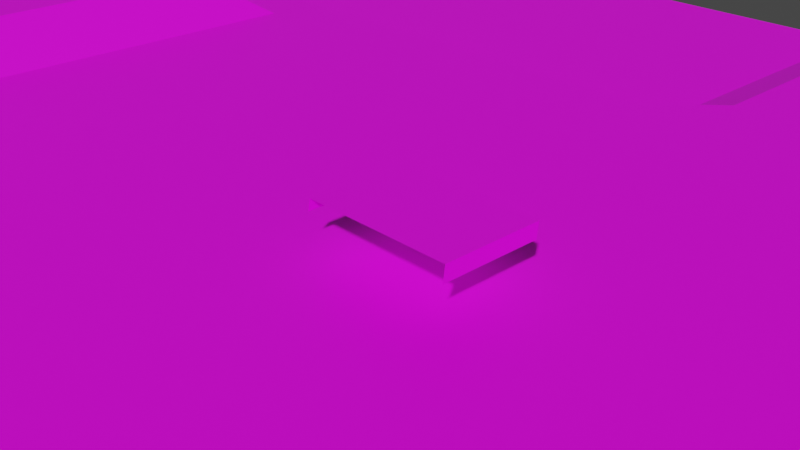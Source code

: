# Source: RacingWorldWithGround.blend  (saved by Blender 2.90.8; exported with 4.5.12 LTS)
import bpy
from mathutils import Matrix  # noqa: F401  (used for matrix-valued properties, if any)

bpy.ops.wm.read_factory_settings(use_empty=True)
scene = bpy.context.scene
scene.name = 'Scene'

# ---- collections
col_collection = bpy.data.collections.new('Collection'); scene.collection.children.link(col_collection)

# ---- images (referenced by path relative to the original .blend; pixels are not part of the script)
import os
ASSET_DIR = os.environ.get("B2B_ASSET_DIR", "")  # directory of the original .blend (textures are referenced by path, not embedded)
HERE = os.path.dirname(os.path.abspath(__file__))  # packed textures are extracted next to this script under _unpacked/

def load_image(name, relpath, width, height, colorspace="sRGB"):
    """Load a texture the original file referenced (path relative to the .blend, or extracted next to this script)."""
    p = next((c for c in (os.path.join(HERE, relpath), os.path.join(ASSET_DIR, relpath)) if relpath and os.path.exists(c)), "")
    if p:
        img = bpy.data.images.load(p, check_existing=True)
        img.name = name
    else:  # same state as the original file: an image datablock whose file is absent (Cycles renders it pink)
        img = bpy.data.images.new(name, width, height)
        img.source = "FILE"
        img.filepath = "//" + (relpath or name)
    img.colorspace_settings.name = colorspace
    return img
img_imphanziapalettef_png_001 = load_image('ImphanziaPalettef.png.001', 'ImphanziaPalettef.png', 1024, 1024, 'sRGB')

# ---- materials (node trees are filled in below, after node groups)
mat_material_002 = bpy.data.materials.new('Material.002')
mat_material_002.use_transparent_shadow = False
mat_material_003 = bpy.data.materials.new('Material.003')
mat_material_003.use_transparent_shadow = False
mat_material_004 = bpy.data.materials.new('Material.004')
mat_material_004.use_transparent_shadow = False

# ---- material node trees
mat_material_002.use_nodes = True; mat_material_002.node_tree.nodes.clear()
_N = mat_material_002.node_tree.nodes; _L = mat_material_002.node_tree.links
n0 = _N.new('ShaderNodeBsdfPrincipled'); n0.name = 'Principled BSDF'; n0.location = (10, 300)
n0.distribution = 'GGX'
n0.subsurface_method = 'BURLEY'
n0.inputs[3].default_value = 1.45
n0.inputs[27].default_value = (0.0, 0.0, 0.0, 1.0)
n0.inputs[28].default_value = 1.0
n1 = _N.new('ShaderNodeOutputMaterial'); n1.name = 'Material Output'; n1.location = (300, 300)
n2 = _N.new('ShaderNodeTexImage'); n2.name = 'Image Texture'; n2.location = (-313, 166)
n2.image = img_imphanziapalettef_png_001
_L.new(n0.outputs[0], n1.inputs[0])
_L.new(n2.outputs[0], n0.inputs[0])
n1.is_active_output = True
mat_material_003.use_nodes = True; mat_material_003.node_tree.nodes.clear()
_N = mat_material_003.node_tree.nodes; _L = mat_material_003.node_tree.links
n0 = _N.new('ShaderNodeBsdfPrincipled'); n0.name = 'Principled BSDF'; n0.location = (10, 300)
n0.distribution = 'GGX'
n0.subsurface_method = 'BURLEY'
n0.inputs[3].default_value = 1.45
n0.inputs[27].default_value = (0.0, 0.0, 0.0, 1.0)
n0.inputs[28].default_value = 1.0
n1 = _N.new('ShaderNodeOutputMaterial'); n1.name = 'Material Output'; n1.location = (300, 300)
n2 = _N.new('ShaderNodeTexImage'); n2.name = 'Image Texture'; n2.location = (-278, 108)
n2.image = img_imphanziapalettef_png_001
_L.new(n0.outputs[0], n1.inputs[0])
_L.new(n2.outputs[0], n0.inputs[0])
n1.is_active_output = True
mat_material_004.use_nodes = True; mat_material_004.node_tree.nodes.clear()
_N = mat_material_004.node_tree.nodes; _L = mat_material_004.node_tree.links
n0 = _N.new('ShaderNodeBsdfPrincipled'); n0.name = 'Principled BSDF'; n0.location = (10, 300)
n0.distribution = 'GGX'
n0.subsurface_method = 'BURLEY'
n0.inputs[3].default_value = 1.45
n0.inputs[27].default_value = (0.0, 0.0, 0.0, 1.0)
n0.inputs[28].default_value = 1.0
n1 = _N.new('ShaderNodeOutputMaterial'); n1.name = 'Material Output'; n1.location = (300, 300)
n2 = _N.new('ShaderNodeTexImage'); n2.name = 'Image Texture'; n2.location = (-308, 62)
n2.image = img_imphanziapalettef_png_001
_L.new(n0.outputs[0], n1.inputs[0])
_L.new(n2.outputs[0], n0.inputs[0])
n1.is_active_output = True

# ---- world
world_world = bpy.data.worlds.new('World'); scene.world = world_world
world_world.use_nodes = True; world_world.node_tree.nodes.clear()
_N = world_world.node_tree.nodes; _L = world_world.node_tree.links
n0 = _N.new('ShaderNodeOutputWorld'); n0.name = 'World Output'; n0.location = (300, 300)
n1 = _N.new('ShaderNodeBackground'); n1.name = 'Background'; n1.location = (10, 300)
n1.inputs[0].default_value = (0.05088, 0.05088, 0.05088, 1.0)
_L.new(n1.outputs[0], n0.inputs[0])
n0.is_active_output = True
world_world.color = (0.05088, 0.05088, 0.05088)
world_world.use_sun_shadow = False
world_world.sun_shadow_jitter_overblur = 0.0

# ---- cameras
cam_camera = bpy.data.cameras.new('Camera')
cam_camera.clip_end = 100.0
cam_camera.ortho_scale = 7.314

# ---- meshes
me_plane_002 = bpy.data.meshes.new('Plane.002')
me_plane_002.from_pydata([], [], [])
_uv = me_plane_002.uv_layers.new(name='UVMap')
_uv.uv.foreach_set('vector', [])
me_plane_002.materials.append(mat_material_002)
me_plane_002.use_remesh_fix_poles = True
me_plane_002.use_remesh_preserve_attributes = False
me_plane_002.use_mirror_vertex_groups = False
me_plane_002.update()
me_plane_003 = bpy.data.meshes.new('Plane.003')
me_plane_003.from_pydata([(-1.0, 1.0, 0.0), (1.0, 1.0, 0.0), (-1.037, 1.003, -0.1673), (1.022, 0.9484, -0.1889), (-0.9203, 1.0, 0.0), (0.9083, 1.0, 0.0), (-1.0, -0.3507, 0.0), (1.0, -0.3507, 0.0), (-1.037, -0.3475, -0.1673), (1.022, -0.4024, -0.1889), (-0.9203, -0.3507, 0.0), (0.9083, -0.3507, 0.0), (1.0, -0.01101, 0.0), (1.0, 0.3267, 0.0), (1.0, 0.6644, 0.0), (1.022, -0.06264, -0.1889), (1.022, 0.275, -0.1889), (1.022, 0.6127, -0.1889), (-0.9203, -0.01101, 0.0), (-0.9203, 0.3267, 0.0), (-0.9203, 0.6644, 0.0), (0.9083, -0.01101, 0.0), (0.9083, 0.3267, 0.0), (0.9083, 0.6644, 0.0), (-1.0, 0.6644, 0.0), (-1.0, 0.3267, 0.0), (-1.0, -0.01101, 0.0), (-1.037, 0.6676, -0.1673), (-1.037, 0.3299, -0.1673), (-1.037, -0.007788, -0.1673), (0.5412, 1.0, 0.0), (0.1755, 1.0, 0.0), (-0.1902, 1.0, 0.0), (-0.5559, 1.0, 0.0), (0.5412, -0.3507, 0.0), (0.1755, -0.3507, 0.0), (-0.1902, -0.3507, 0.0), (-0.5559, -0.3507, 0.0), (0.5412, -0.01101, 0.0), (0.1755, -0.01101, 0.0), (-0.1902, -0.01101, 0.0), (-0.5559, -0.01101, 0.0), (0.5412, 0.3267, 0.0), (0.1755, 0.3267, 0.0), (-0.1902, 0.3267, 0.0), (-0.5559, 0.3267, 0.0), (0.5412, 0.6644, 0.0), (0.1755, 0.6644, 0.0), (-0.1902, 0.6644, 0.0), (-0.5559, 0.6644, 0.0)], [], [(23, 14, 1, 5), (24, 0, 2, 27), (24, 20, 4, 0), (46, 23, 5, 30), (12, 7, 9, 15), (1, 14, 17, 3), (14, 13, 16, 17), (13, 12, 15, 16), (34, 11, 21, 38), (38, 21, 22, 42), (42, 22, 23, 46), (6, 10, 18, 26), (26, 18, 19, 25), (25, 19, 20, 24), (6, 26, 29, 8), (26, 25, 28, 29), (25, 24, 27, 28), (11, 7, 12, 21), (21, 12, 13, 22), (22, 13, 14, 23), (19, 45, 49, 20), (45, 44, 48, 49), (44, 43, 47, 48), (43, 42, 46, 47), (18, 41, 45, 19), (41, 40, 44, 45), (40, 39, 43, 44), (39, 38, 42, 43), (10, 37, 41, 18), (37, 36, 40, 41), (36, 35, 39, 40), (35, 34, 38, 39), (20, 49, 33, 4), (49, 48, 32, 33), (48, 47, 31, 32), (47, 46, 30, 31)])
_uv = me_plane_003.uv_layers.new(name='UVMap')
_uv.uv.foreach_set('vector', [0.04677, 0.9294, 0.0926, 0.9294, 0.09469, 0.9318, 0.04885, 0.9318, 0.5374, 0.947, 0.5333, 0.9504, 0.5333, 0.9504, 0.5374, 0.947, 0.03408, 0.9326, 0.07396, 0.948, 0.07708, 0.9504, 0.0372, 0.9318, 0.08153, 0.9348, 0.09329, 0.9335, 0.09225, 0.938, 0.08049, 0.9392, 0.69, 0.9339, 0.69, 0.9305, 0.69, 0.9305, 0.69, 0.9339, 0.69, 0.9442, 0.69, 0.9408, 0.69, 0.9408, 0.69, 0.9442, 0.69, 0.9408, 0.69, 0.9374, 0.69, 0.9374, 0.69, 0.9408, 0.69, 0.9374, 0.69, 0.9339, 0.69, 0.9339, 0.69, 0.9374, 0.6924, 0.909, 0.7041, 0.9077, 0.7031, 0.9122, 0.6913, 0.9135, 0.08363, 0.9259, 0.09539, 0.9246, 0.09434, 0.9291, 0.08258, 0.9303, 0.6903, 0.9179, 0.702, 0.9167, 0.701, 0.9211, 0.6892, 0.9224, 0.02464, 0.9348, 0.06452, 0.9409, 0.06767, 0.9433, 0.0278, 0.9341, 0.0278, 0.9341, 0.06767, 0.9433, 0.07082, 0.9457, 0.03094, 0.9333, 0.03094, 0.9333, 0.07082, 0.9457, 0.07396, 0.948, 0.03408, 0.9326, 0.55, 0.9367, 0.5458, 0.9401, 0.5458, 0.9401, 0.55, 0.9367, 0.5458, 0.9401, 0.5416, 0.9436, 0.5416, 0.9436, 0.5458, 0.9401, 0.5416, 0.9436, 0.5374, 0.947, 0.5374, 0.947, 0.5416, 0.9436, 0.04047, 0.9223, 0.08631, 0.9223, 0.08842, 0.9247, 0.04258, 0.9247, 0.04258, 0.9247, 0.08842, 0.9247, 0.09051, 0.9271, 0.04467, 0.9271, 0.04467, 0.9271, 0.09051, 0.9271, 0.0926, 0.9294, 0.04677, 0.9294, 0.6434, 0.9229, 0.6551, 0.9216, 0.6541, 0.9261, 0.6424, 0.9273, 0.04743, 0.934, 0.05915, 0.9328, 0.0581, 0.9373, 0.04638, 0.9385, 0.6668, 0.9204, 0.6785, 0.9192, 0.6775, 0.9236, 0.6658, 0.9249, 0.07086, 0.9316, 0.08258, 0.9303, 0.08153, 0.9348, 0.06982, 0.936, 0.03681, 0.9308, 0.04848, 0.9296, 0.04743, 0.934, 0.03576, 0.9353, 0.6562, 0.9172, 0.6679, 0.9159, 0.6668, 0.9204, 0.6551, 0.9216, 0.06019, 0.9283, 0.07191, 0.9271, 0.07086, 0.9316, 0.05915, 0.9328, 0.6796, 0.9147, 0.6913, 0.9135, 0.6903, 0.9179, 0.6785, 0.9192, 0.6455, 0.9139, 0.6572, 0.9127, 0.6562, 0.9172, 0.6445, 0.9184, 0.04953, 0.9251, 0.06125, 0.9238, 0.06019, 0.9283, 0.04848, 0.9296, 0.6689, 0.9114, 0.6806, 0.9102, 0.6796, 0.9147, 0.6679, 0.9159, 0.07296, 0.9226, 0.08468, 0.9214, 0.08363, 0.9259, 0.07191, 0.9271, 0.03471, 0.9397, 0.04638, 0.9385, 0.04534, 0.943, 0.03367, 0.9442, 0.6541, 0.9261, 0.6658, 0.9249, 0.6647, 0.9293, 0.653, 0.9306, 0.0581, 0.9373, 0.06982, 0.936, 0.06878, 0.9405, 0.05706, 0.9417, 0.6775, 0.9236, 0.6892, 0.9224, 0.6882, 0.9268, 0.6765, 0.9281])
me_plane_003.materials.append(mat_material_003)
me_plane_003.use_remesh_fix_poles = True
me_plane_003.use_remesh_preserve_attributes = False
me_plane_003.use_mirror_vertex_groups = False
me_plane_003.update()
me_grid = bpy.data.meshes.new('Grid')
me_grid.from_pydata([(-1.0, -1.0, 0.1284), (-0.7778, -1.0, 0.1284), (-0.5556, -1.0, 0.1284), (-0.3333, -1.0, 0.1284), (-0.1111, -1.0, 0.1284), (0.1111, -1.0, 0.1284), (0.3333, -1.0, 0.1284), (0.5556, -1.0, 0.1284), (0.7778, -1.0, 0.1284), (1.0, -1.0, 0.1284), (-1.0, -0.7778, 0.1284), (-0.7778, -0.7778, 0.1284), (-0.5556, -0.7778, 0.1284), (-0.3333, -0.7778, 0.1284), (-0.1111, -0.7778, 0.1284), (0.1111, -0.7778, 0.1284), (0.3333, -0.7778, 0.1284), (0.5556, -0.7778, 0.1284), (0.7778, -0.7778, 0.1284), (1.0, -0.7778, 0.1284), (-1.0, -0.5556, 0.1284), (-0.7778, -0.5556, 0.1284), (-0.5556, -0.5556, 0.1284), (-0.3333, -0.5556, 0.1284), (-0.1111, -0.5556, 0.04942), (0.1111, -0.5556, 0.04942), (0.3333, -0.5556, 0.1284), (0.5556, -0.5556, 0.1284), (0.7778, -0.5556, 0.1284), (1.0, -0.5556, 0.1284), (-1.0, -0.3333, 0.09355), (-0.7778, -0.3333, 0.09355), (-0.5556, -0.3333, 0.0), (-0.3333, -0.3333, 0.0), (-0.1111, -0.3333, 0.0), (0.1111, -0.3333, 0.0), (0.3333, -0.3333, 0.0), (0.5556, -0.3333, 0.0), (0.7778, -0.3333, 0.0), (1.0, -0.3333, 0.0), (-1.0, -0.1111, 0.05176), (-0.7778, -0.1111, 0.05176), (-0.5556, -0.1111, 0.0), (-0.3333, -0.1111, 0.0), (-0.1111, -0.1111, 0.0), (0.1111, -0.1111, 0.0), (0.3333, -0.1111, 0.0), (0.5556, -0.1111, 0.0), (0.7778, -0.1111, -0.05069), (1.0, -0.1111, 0.0), (-1.0, 0.1111, 0.05176), (-0.7778, 0.1111, 0.05176), (-0.5556, 0.1111, 0.0), (-0.3333, 0.1111, 0.0), (-0.1111, 0.1111, 0.0), (0.1111, 0.1111, 0.0), (0.3333, 0.1111, 0.0), (0.5556, 0.1111, 0.0), (0.7778, 0.1111, -0.05069), (1.0, 0.1111, 0.0), (-1.0, 0.3333, 0.05176), (-0.7778, 0.3333, 0.05176), (-0.5556, 0.3333, 0.0), (-0.3333, 0.3333, 0.0), (-0.1111, 0.3333, 0.0), (0.1111, 0.3333, 0.0), (0.3333, 0.3333, 0.0), (0.5556, 0.3333, 0.0), (0.7778, 0.3333, -0.05069), (1.0, 0.3333, 0.0), (-1.0, 0.5556, -0.03507), (-0.7778, 0.5556, -0.03507), (-0.5556, 0.5556, -0.03507), (-0.3333, 0.5556, -0.03507), (-0.1111, 0.5556, -0.03507), (0.1111, 0.5556, 0.0), (0.3333, 0.5556, 0.0), (0.5556, 0.5556, 0.0), (0.7778, 0.5556, -0.05069), (1.0, 0.5556, 0.0), (-1.0, 0.7778, -0.03507), (-0.7778, 0.7778, -0.03507), (-0.5556, 0.7778, -0.03507), (-0.3333, 0.7778, -0.03507), (-0.1111, 0.7778, -0.03507), (0.1111, 0.7778, 0.0), (0.3333, 0.7778, 0.0), (0.5556, 0.7778, 0.0), (0.7778, 0.7778, -0.05069), (1.0, 0.7778, 0.0), (-1.0, 1.0, -0.03507), (-0.7778, 1.0, -0.03507), (-0.5556, 1.0, -0.03507), (-0.3333, 1.0, -0.03507), (-0.1111, 1.0, -0.03507), (0.1111, 1.0, 0.0), (0.3333, 1.0, 0.0), (0.5556, 1.0, 0.0), (0.7778, 1.0, 0.0), (1.0, 1.0, 0.0), (-0.03259, -1.0, 0.1284), (0.04148, -1.0, 0.1284), (0.04148, -0.7778, 0.1284), (-0.03259, -0.7778, 0.1284), (0.04148, -0.5556, 0.04942), (-0.03259, -0.5556, 0.04942), (0.04148, -0.3333, 0.0), (-0.03259, -0.3333, 0.0), (0.04148, -0.1111, 0.0), (-0.03259, -0.1111, 0.0), (0.04148, 0.1111, 0.0), (-0.03259, 0.1111, 0.0), (0.04148, 0.3333, 0.0), (-0.03259, 0.3333, 0.0), (0.04148, 0.5556, 0.0), (-0.03259, 0.5556, 0.0), (0.04148, 0.7778, 0.0), (-0.03259, 0.7778, 0.0), (0.04148, 1.0, 0.0), (-0.03259, 1.0, 0.0), (-1.0, 0.03704, 0.05176), (-1.0, -0.03704, 0.05176), (-0.7778, -0.03704, 0.05176), (-0.7778, 0.03704, 0.05176), (-0.5556, -0.03704, 0.0), (-0.5556, 0.03704, 0.0), (-0.3333, -0.03704, 0.0), (-0.3333, 0.03704, 0.0), (-0.1111, -0.03704, 0.0), (-0.1111, 0.03704, 0.0), (0.1111, -0.03704, 0.0), (0.1111, 0.03704, 0.0), (0.3333, -0.03704, 0.0), (0.3333, 0.03704, 0.0), (0.5556, -0.03704, 0.0), (0.5556, 0.03704, 0.0), (0.7778, -0.03704, -0.05069), (0.7778, 0.03704, -0.05069), (1.0, -0.03704, 0.0), (1.0, 0.03704, 0.0), (-0.03259, -0.03704, 0.0), (-0.03259, 0.03704, 0.0), (0.04148, -0.03704, 0.0), (0.04148, 0.03704, 0.0), (-0.2456, -1.0, 0.1284), (-0.1715, -1.0, 0.1284), (-0.1715, -0.7778, 0.1284), (-0.2456, -0.7778, 0.1284), (-0.1715, -0.5556, 0.04942), (-0.2456, -0.5556, 0.1284), (-0.1715, -0.3333, 0.0), (-0.2456, -0.3333, 0.0), (-0.1715, -0.1111, 0.0), (-0.2456, -0.1111, 0.0), (-0.1715, 0.1111, 0.0), (-0.2456, 0.1111, 0.0), (-0.1715, 0.3333, 0.0), (-0.2456, 0.3333, 0.0), (-0.1715, 0.5556, -0.03507), (-0.2456, 0.5556, -0.03507), (-0.1715, 0.7778, -0.03507), (-0.2456, 0.7778, -0.03507), (-0.1715, 1.0, -0.03507), (-0.2456, 1.0, -0.03507), (-0.1715, -0.03704, 0.0), (-0.2456, -0.03704, 0.0), (-0.1715, 0.03704, 0.0), (-0.2456, 0.03704, 0.0), (-0.4762, -1.0, 0.1284), (-0.4021, -1.0, 0.1284), (-0.4021, -0.7778, 0.1284), (-0.4762, -0.7778, 0.1284), (-0.4021, -0.5556, 0.1284), (-0.4762, -0.5556, 0.1284), (-0.4021, -0.3333, 0.0), (-0.4762, -0.3333, 0.0), (-0.4021, -0.1111, 0.0), (-0.4762, -0.1111, 0.0), (-0.4021, 0.1111, 0.0), (-0.4762, 0.1111, 0.0), (-0.4021, 0.3333, 0.0), (-0.4762, 0.3333, 0.0), (-0.4021, 0.5556, -0.03507), (-0.4762, 0.5556, -0.03507), (-0.4021, 0.7778, -0.03507), (-0.4762, 0.7778, -0.03507), (-0.4021, 1.0, -0.03507), (-0.4762, 1.0, -0.03507), (-0.4021, -0.03704, 0.0), (-0.4762, -0.03704, 0.0), (-0.4021, 0.03704, 0.0), (-0.4762, 0.03704, 0.0), (-0.6971, -1.0, 0.1284), (-0.623, -1.0, 0.1284), (-0.623, -0.7778, 0.1284), (-0.6971, -0.7778, 0.1284), (-0.623, -0.5556, 0.1284), (-0.6971, -0.5556, 0.1284), (-0.623, -0.3333, 0.0), (-0.6971, -0.3333, 0.09355), (-0.623, -0.1111, 0.0), (-0.6971, -0.1111, 0.0), (-0.623, 0.1111, 0.0), (-0.6971, 0.1111, 0.0), (-0.623, 0.3333, 0.0), (-0.6971, 0.3333, 0.0), (-0.623, 0.5556, -0.03507), (-0.6971, 0.5556, -0.03507), (-0.623, 0.7778, -0.03507), (-0.6971, 0.7778, -0.03507), (-0.623, 1.0, -0.03507), (-0.6971, 1.0, -0.03507), (-0.623, -0.03704, 0.0), (-0.6971, -0.03704, 0.0), (-0.623, 0.03704, 0.0), (-0.6971, 0.03704, 0.0), (-0.9259, -1.0, 0.1284), (-0.8519, -1.0, 0.1284), (-0.8519, -0.7778, 0.1284), (-0.9259, -0.7778, 0.1284), (-0.8519, -0.5556, 0.1284), (-0.9259, -0.5556, 0.1284), (-0.8519, -0.3333, 0.09355), (-0.9259, -0.3333, 0.09355), (-0.8519, -0.1111, 0.05176), (-0.9259, -0.1111, 0.05176), (-0.8519, 0.1111, 0.05176), (-0.9259, 0.1111, 0.05176), (-0.8519, 0.3333, 0.05176), (-0.9259, 0.3333, 0.05176), (-0.8519, 0.5556, -0.03507), (-0.9259, 0.5556, -0.03507), (-0.8519, 0.7778, -0.03507), (-0.9259, 0.7778, -0.03507), (-0.8519, 1.0, -0.03507), (-0.9259, 1.0, -0.03507), (-0.8519, -0.03704, 0.05176), (-0.9259, -0.03704, 0.05176), (-0.8519, 0.03704, 0.05176), (-0.9259, 0.03704, 0.05176), (0.1852, -1.0, 0.1284), (0.2593, -1.0, 0.1284), (0.2593, -0.7778, 0.1284), (0.1852, -0.7778, 0.1284), (0.2593, -0.5556, 0.1284), (0.1852, -0.5556, 0.04942), (0.2593, -0.3333, 0.0), (0.1852, -0.3333, 0.0), (0.2593, -0.1111, 0.0), (0.1852, -0.1111, 0.0), (0.2593, 0.1111, 0.0), (0.1852, 0.1111, 0.0), (0.2593, 0.3333, 0.0), (0.1852, 0.3333, 0.0), (0.2593, 0.5556, 0.0), (0.1852, 0.5556, 0.0), (0.2593, 0.7778, 0.0), (0.1852, 0.7778, 0.0), (0.2593, 1.0, 0.0), (0.1852, 1.0, 0.0), (0.2593, -0.03704, 0.0), (0.1852, -0.03704, 0.0), (0.2593, 0.03704, 0.0), (0.1852, 0.03704, 0.0), (0.4074, -1.0, 0.1284), (0.4815, -1.0, 0.1284), (0.4815, -0.7778, 0.1284), (0.4074, -0.7778, 0.1284), (0.4815, -0.5556, 0.1284), (0.4074, -0.5556, 0.1284), (0.4815, -0.3333, 0.0), (0.4074, -0.3333, 0.0), (0.4815, -0.1111, 0.0), (0.4074, -0.1111, 0.0), (0.4815, 0.1111, 0.0), (0.4074, 0.1111, 0.0), (0.4815, 0.3333, 0.0), (0.4074, 0.3333, 0.0), (0.4815, 0.5556, 0.0), (0.4074, 0.5556, 0.0), (0.4815, 0.7778, 0.0), (0.4074, 0.7778, 0.0), (0.4815, 1.0, 0.0), (0.4074, 1.0, 0.0), (0.4815, -0.03704, 0.0), (0.4074, -0.03704, 0.0), (0.4815, 0.03704, 0.0), (0.4074, 0.03704, 0.0), (0.6296, -1.0, 0.1284), (0.7037, -1.0, 0.1284), (0.7037, -0.7778, 0.1284), (0.6296, -0.7778, 0.1284), (0.7037, -0.5556, 0.1284), (0.6296, -0.5556, 0.1284), (0.7037, -0.3333, 0.0), (0.6296, -0.3333, 0.0), (0.7037, -0.1111, 0.0), (0.6296, -0.1111, 0.0), (0.7037, 0.1111, 0.0), (0.6296, 0.1111, 0.0), (0.7037, 0.3333, 0.0), (0.6296, 0.3333, 0.0), (0.7037, 0.5556, 0.0), (0.6296, 0.5556, 0.0), (0.7037, 0.7778, 0.0), (0.6296, 0.7778, 0.0), (0.7037, 1.0, 0.0), (0.6296, 1.0, 0.0), (0.7037, -0.03704, 0.0), (0.6296, -0.03704, 0.0), (0.7037, 0.03704, 0.0), (0.6296, 0.03704, 0.0), (0.8519, -1.0, 0.1284), (0.9259, -1.0, 0.1284), (0.9259, -0.7778, 0.1284), (0.8519, -0.7778, 0.1284), (0.9259, -0.5556, 0.1284), (0.8519, -0.5556, 0.1284), (0.9259, -0.3333, 0.0), (0.8519, -0.3333, 0.0), (0.9259, -0.1111, 0.0), (0.8519, -0.1111, -0.05069), (0.9259, 0.1111, 0.0), (0.8519, 0.1111, -0.05069), (0.9259, 0.3333, 0.0), (0.8519, 0.3333, -0.05069), (0.9259, 0.5556, 0.0), (0.8519, 0.5556, -0.05069), (0.9259, 0.7778, 0.0), (0.8519, 0.7778, -0.05069), (0.9259, 1.0, 0.0), (0.8519, 1.0, 0.0), (0.9259, -0.03704, 0.0), (0.8519, -0.03704, -0.05069), (0.9259, 0.03704, 0.0), (0.8519, 0.03704, -0.05069), (-1.0, 0.2593, 0.05176), (-1.0, 0.1852, 0.05176), (-0.7778, 0.1852, 0.05176), (-0.7778, 0.2593, 0.05176), (-0.5556, 0.1852, 0.0), (-0.5556, 0.2593, 0.0), (-0.3333, 0.1852, 0.0), (-0.3333, 0.2593, 0.0), (-0.1111, 0.1852, 0.0), (-0.1111, 0.2593, 0.0), (0.1111, 0.1852, 0.0), (0.1111, 0.2593, 0.0), (0.3333, 0.1852, 0.0), (0.3333, 0.2593, 0.0), (0.5556, 0.1852, 0.0), (0.5556, 0.2593, 0.0), (0.7778, 0.1852, -0.05069), (0.7778, 0.2593, -0.05069), (1.0, 0.1852, 0.0), (1.0, 0.2593, 0.0), (-0.03259, 0.1852, 0.0), (-0.03259, 0.2593, 0.0), (0.04148, 0.1852, 0.0), (0.04148, 0.2593, 0.0), (-0.2456, 0.1852, 0.0), (-0.2456, 0.2593, 0.0), (-0.1715, 0.1852, 0.0), (-0.1715, 0.2593, 0.0), (-0.4762, 0.1852, 0.0), (-0.4762, 0.2593, 0.0), (-0.4021, 0.1852, 0.0), (-0.4021, 0.2593, 0.0), (-0.6971, 0.1852, 0.0), (-0.6971, 0.2593, 0.0), (-0.623, 0.1852, 0.0), (-0.623, 0.2593, 0.0), (-0.9259, 0.1852, 0.05176), (-0.9259, 0.2593, 0.05176), (-0.8519, 0.1852, 0.05176), (-0.8519, 0.2593, 0.05176), (0.1852, 0.1852, 0.0), (0.1852, 0.2593, 0.0), (0.2593, 0.1852, 0.0), (0.2593, 0.2593, 0.0), (0.4074, 0.1852, 0.0), (0.4074, 0.2593, 0.0), (0.4815, 0.1852, 0.0), (0.4815, 0.2593, 0.0), (0.6296, 0.1852, 0.0), (0.6296, 0.2593, 0.0), (0.7037, 0.1852, 0.0), (0.7037, 0.2593, 0.0), (0.8519, 0.1852, -0.05069), (0.8519, 0.2593, -0.05069), (0.9259, 0.1852, 0.0), (0.9259, 0.2593, 0.0), (-1.0, 0.4815, 0.0), (-1.0, 0.4074, 0.0), (-0.7778, 0.4074, 0.0), (-0.7778, 0.4815, 0.0), (-0.5556, 0.4074, 0.0), (-0.5556, 0.4815, 0.0), (-0.3333, 0.4074, 0.0), (-0.3333, 0.4815, 0.0), (-0.1111, 0.4074, 0.0), (-0.1111, 0.4815, 0.0), (0.1111, 0.4074, 0.0), (0.1111, 0.4815, 0.0), (0.3333, 0.4074, 0.0), (0.3333, 0.4815, 0.0), (0.5556, 0.4074, 0.0), (0.5556, 0.4815, 0.0), (0.7778, 0.4074, -0.05069), (0.7778, 0.4815, -0.05069), (1.0, 0.4074, 0.0), (1.0, 0.4815, 0.0), (-0.03259, 0.4074, 0.0), (-0.03259, 0.4815, 0.0), (0.04148, 0.4074, 0.0), (0.04148, 0.4815, 0.0), (-0.2456, 0.4074, 0.0), (-0.2456, 0.4815, 0.0), (-0.1715, 0.4074, 0.0), (-0.1715, 0.4815, 0.0), (-0.4762, 0.4074, 0.0), (-0.4762, 0.4815, 0.0), (-0.4021, 0.4074, 0.0), (-0.4021, 0.4815, 0.0), (-0.6971, 0.4074, 0.0), (-0.6971, 0.4815, 0.0), (-0.623, 0.4074, 0.0), (-0.623, 0.4815, 0.0), (-0.9259, 0.4074, 0.0), (-0.9259, 0.4815, 0.0), (-0.8519, 0.4074, 0.0), (-0.8519, 0.4815, 0.0), (0.1852, 0.4074, 0.0), (0.1852, 0.4815, 0.0), (0.2593, 0.4074, 0.0), (0.2593, 0.4815, 0.0), (0.4074, 0.4074, 0.0), (0.4074, 0.4815, 0.0), (0.4815, 0.4074, 0.0), (0.4815, 0.4815, 0.0), (0.6296, 0.4074, 0.0), (0.6296, 0.4815, 0.0), (0.7037, 0.4074, 0.0), (0.7037, 0.4815, 0.0), (0.8519, 0.4074, -0.05069), (0.8519, 0.4815, -0.05069), (0.9259, 0.4074, 0.0), (0.9259, 0.4815, 0.0), (-1.0, 0.7037, -0.03507), (-1.0, 0.6296, -0.03507), (-0.7778, 0.6296, -0.03507), (-0.7778, 0.7037, -0.03507), (-0.5556, 0.6296, -0.03507), (-0.5556, 0.7037, -0.03507), (-0.3333, 0.6296, -0.03507), (-0.3333, 0.7037, -0.03507), (-0.1111, 0.6296, -0.03507), (-0.1111, 0.7037, -0.03507), (0.1111, 0.6296, 0.0), (0.1111, 0.7037, 0.0), (0.3333, 0.6296, 0.0), (0.3333, 0.7037, 0.0), (0.5556, 0.6296, 0.0), (0.5556, 0.7037, 0.0), (0.7778, 0.6296, -0.05069), (0.7778, 0.7037, -0.05069), (1.0, 0.6296, 0.0), (1.0, 0.7037, 0.0), (-0.03259, 0.6296, 0.0), (-0.03259, 0.7037, 0.0), (0.04148, 0.6296, 0.0), (0.04148, 0.7037, 0.0), (-0.2456, 0.6296, -0.03507), (-0.2456, 0.7037, -0.03507), (-0.1715, 0.6296, -0.03507), (-0.1715, 0.7037, -0.03507), (-0.4762, 0.6296, -0.03507), (-0.4762, 0.7037, -0.03507), (-0.4021, 0.6296, -0.03507), (-0.4021, 0.7037, -0.03507), (-0.6971, 0.6296, -0.03507), (-0.6971, 0.7037, -0.03507), (-0.623, 0.6296, -0.03507), (-0.623, 0.7037, -0.03507), (-0.9259, 0.6296, -0.03507), (-0.9259, 0.7037, -0.03507), (-0.8519, 0.6296, -0.03507), (-0.8519, 0.7037, -0.03507), (0.1852, 0.6296, 0.0), (0.1852, 0.7037, 0.0), (0.2593, 0.6296, 0.0), (0.2593, 0.7037, 0.0), (0.4074, 0.6296, 0.0), (0.4074, 0.7037, 0.0), (0.4815, 0.6296, 0.0), (0.4815, 0.7037, 0.0), (0.6296, 0.6296, 0.0), (0.6296, 0.7037, 0.0), (0.7037, 0.6296, 0.0), (0.7037, 0.7037, 0.0), (0.8519, 0.6296, -0.05069), (0.8519, 0.7037, -0.05069), (0.9259, 0.6296, 0.0), (0.9259, 0.7037, 0.0), (-1.0, 0.9259, -0.03507), (-1.0, 0.8519, -0.03507), (-0.7778, 0.8519, -0.03507), (-0.7778, 0.9259, -0.03507), (-0.5556, 0.8519, -0.03507), (-0.5556, 0.9259, -0.03507), (-0.3333, 0.8519, -0.03507), (-0.3333, 0.9259, -0.03507), (-0.1111, 0.8519, -0.03507), (-0.1111, 0.9259, -0.03507), (0.1111, 0.8519, 0.0), (0.1111, 0.9259, 0.0), (0.3333, 0.8519, 0.0), (0.3333, 0.9259, 0.0), (0.5556, 0.8519, 0.0), (0.5556, 0.9259, 0.0), (0.7778, 0.8519, -0.05069), (0.7778, 0.9259, 0.0), (1.0, 0.8519, 0.0), (1.0, 0.9259, 0.0), (-0.03259, 0.8519, 0.0), (-0.03259, 0.9259, 0.0), (0.04148, 0.8519, 0.0), (0.04148, 0.9259, 0.0), (-0.2456, 0.8519, -0.03507), (-0.2456, 0.9259, -0.03507), (-0.1715, 0.8519, -0.03507), (-0.1715, 0.9259, -0.03507), (-0.4762, 0.8519, -0.03507), (-0.4762, 0.9259, -0.03507), (-0.4021, 0.8519, -0.03507), (-0.4021, 0.9259, -0.03507), (-0.6971, 0.8519, -0.03507), (-0.6971, 0.9259, -0.03507), (-0.623, 0.8519, -0.03507), (-0.623, 0.9259, -0.03507), (-0.9259, 0.8519, -0.03507), (-0.9259, 0.9259, -0.03507), (-0.8519, 0.8519, -0.03507), (-0.8519, 0.9259, -0.03507), (0.1852, 0.8519, 0.0), (0.1852, 0.9259, 0.0), (0.2593, 0.8519, 0.0), (0.2593, 0.9259, 0.0), (0.4074, 0.8519, 0.0), (0.4074, 0.9259, 0.0), (0.4815, 0.8519, 0.0), (0.4815, 0.9259, 0.0), (0.6296, 0.8519, 0.0), (0.6296, 0.9259, 0.0), (0.7037, 0.8519, 0.0), (0.7037, 0.9259, 0.0), (0.8519, 0.8519, -0.05069), (0.8519, 0.9259, 0.0), (0.9259, 0.8519, 0.0), (0.9259, 0.9259, 0.0), (-1.0, -0.1853, 0.0), (-1.0, -0.2594, 0.09355), (-0.7778, -0.2594, 0.09355), (-0.7778, -0.1853, 0.09355), (-0.5556, -0.2594, 0.0), (-0.5556, -0.1853, 0.0), (-0.3333, -0.2594, 0.0), (-0.3333, -0.1853, 0.0), (-0.1111, -0.2594, 0.0), (-0.1111, -0.1853, 0.0), (0.1111, -0.2594, 0.0), (0.1111, -0.1853, 0.0), (0.3333, -0.2594, 0.0), (0.3333, -0.1853, 0.0), (0.5556, -0.2594, 0.0), (0.5556, -0.1853, 0.0), (0.7778, -0.2594, -0.05069), (0.7778, -0.1853, -0.05069), (1.0, -0.2594, 0.0), (1.0, -0.1853, 0.0), (-0.03259, -0.2594, 0.0), (-0.03259, -0.1853, 0.0), (0.04148, -0.2594, 0.0), (0.04148, -0.1853, 0.0), (-0.2456, -0.2594, 0.0), (-0.2456, -0.1853, 0.0), (-0.1715, -0.2594, 0.0), (-0.1715, -0.1853, 0.0), (-0.4762, -0.2594, 0.0), (-0.4762, -0.1853, 0.0), (-0.4021, -0.2594, 0.0), (-0.4021, -0.1853, 0.0), (-0.6971, -0.2594, 0.09355), (-0.6971, -0.1853, 0.09355), (-0.623, -0.2594, 0.0), (-0.623, -0.1853, 0.0), (-0.9259, -0.2594, 0.09355), (-0.9259, -0.1853, 0.09355), (-0.8519, -0.2594, 0.09355), (-0.8519, -0.1853, 0.09355), (0.1852, -0.2594, 0.0), (0.1852, -0.1853, 0.0), (0.2593, -0.2594, 0.0), (0.2593, -0.1853, 0.0), (0.4074, -0.2594, 0.0), (0.4074, -0.1853, 0.0), (0.4815, -0.2594, 0.0), (0.4815, -0.1853, 0.0), (0.6296, -0.2594, 0.0), (0.6296, -0.1853, 0.0), (0.7037, -0.2594, 0.0), (0.7037, -0.1853, 0.0), (0.8519, -0.2594, -0.05069), (0.8519, -0.1853, -0.05069), (0.9259, -0.2594, 0.0), (0.9259, -0.1853, 0.0), (-1.0, -0.4074, 0.09355), (-1.0, -0.4815, 0.1284), (-0.7778, -0.4815, 0.1284), (-0.7778, -0.4074, 0.09355), (-0.5556, -0.4815, 0.1284), (-0.5556, -0.4074, 0.0), (-0.3333, -0.4815, 0.1284), (-0.3333, -0.4074, 0.0), (-0.1111, -0.4815, 0.04942), (-0.1111, -0.4074, 0.0), (0.1111, -0.4815, 0.04942), (0.1111, -0.4074, 0.0), (0.3333, -0.4815, 0.1284), (0.3333, -0.4074, 0.0), (0.5556, -0.4815, 0.1284), (0.5556, -0.4074, 0.0), (0.7778, -0.4815, 0.1284), (0.7778, -0.4074, 0.0), (1.0, -0.4815, 0.1284), (1.0, -0.4074, 0.0), (-0.03259, -0.4815, 0.04942), (-0.03259, -0.4074, 0.0), (0.04148, -0.4815, 0.04942), (0.04148, -0.4074, 0.0), (-0.2456, -0.4815, 0.1284), (-0.2456, -0.4074, 0.0), (-0.1715, -0.4815, 0.04942), (-0.1715, -0.4074, 0.0), (-0.4762, -0.4815, 0.1284), (-0.4762, -0.4074, 0.0), (-0.4021, -0.4815, 0.1284), (-0.4021, -0.4074, 0.0), (-0.6971, -0.4815, 0.1284), (-0.6971, -0.4074, 0.09355), (-0.623, -0.4815, 0.1284), (-0.623, -0.4074, 0.0), (-0.9259, -0.4815, 0.1284), (-0.9259, -0.4074, 0.09355), (-0.8519, -0.4815, 0.1284), (-0.8519, -0.4074, 0.09355), (0.1852, -0.4815, 0.04942), (0.1852, -0.4074, 0.0), (0.2593, -0.4815, 0.1284), (0.2593, -0.4074, 0.0), (0.4074, -0.4815, 0.1284), (0.4074, -0.4074, 0.0), (0.4815, -0.4815, 0.1284), (0.4815, -0.4074, 0.0), (0.6296, -0.4815, 0.1284), (0.6296, -0.4074, 0.0), (0.7037, -0.4815, 0.1284), (0.7037, -0.4074, 0.0), (0.8519, -0.4815, 0.1284), (0.8519, -0.4074, 0.0), (0.9259, -0.4815, 0.1284), (0.9259, -0.4074, 0.0), (-1.0, -0.6296, 0.1284), (-1.0, -0.7037, 0.1284), (-0.7778, -0.7037, 0.1284), (-0.7778, -0.6296, 0.1284), (-0.5556, -0.7037, 0.1284), (-0.5556, -0.6296, 0.1284), (-0.3333, -0.7037, 0.1284), (-0.3333, -0.6296, 0.1284), (-0.1111, -0.7037, 0.04942), (-0.1111, -0.6296, 0.04942), (0.1111, -0.7037, 0.04942), (0.1111, -0.6296, 0.04942), (0.3333, -0.7037, 0.1284), (0.3333, -0.6296, 0.1284), (0.5556, -0.7037, 0.1284), (0.5556, -0.6296, 0.1284), (0.7778, -0.7037, 0.1284), (0.7778, -0.6296, 0.1284), (1.0, -0.7037, 0.1284), (1.0, -0.6296, 0.1284), (-0.03259, -0.7037, 0.04942), (-0.03259, -0.6296, 0.04942), (0.04148, -0.7037, 0.04942), (0.04148, -0.6296, 0.04942), (-0.2456, -0.7037, 0.1284), (-0.2456, -0.6296, 0.1284), (-0.1715, -0.7037, 0.04942), (-0.1715, -0.6296, 0.04942), (-0.4762, -0.7037, 0.1284), (-0.4762, -0.6296, 0.1284), (-0.4021, -0.7037, 0.1284), (-0.4021, -0.6296, 0.1284), (-0.6971, -0.7037, 0.1284), (-0.6971, -0.6296, 0.1284), (-0.623, -0.7037, 0.1284), (-0.623, -0.6296, 0.1284), (-0.9259, -0.7037, 0.1284), (-0.9259, -0.6296, 0.1284), (-0.8519, -0.7037, 0.1284), (-0.8519, -0.6296, 0.1284), (0.1852, -0.7037, 0.04942), (0.1852, -0.6296, 0.04942), (0.2593, -0.7037, 0.1284), (0.2593, -0.6296, 0.1284), (0.4074, -0.7037, 0.1284), (0.4074, -0.6296, 0.1284), (0.4815, -0.7037, 0.1284), (0.4815, -0.6296, 0.1284), (0.6296, -0.7037, 0.1284), (0.6296, -0.6296, 0.1284), (0.7037, -0.7037, 0.1284), (0.7037, -0.6296, 0.1284), (0.8519, -0.7037, 0.1284), (0.8519, -0.6296, 0.1284), (0.9259, -0.7037, 0.1284), (0.9259, -0.6296, 0.1284), (-1.0, -0.849, 0.1284), (-1.0, -0.9231, 0.1284), (-0.7778, -0.9231, 0.1284), (-0.7778, -0.849, 0.1284), (-0.5556, -0.9231, 0.1284), (-0.5556, -0.849, 0.1284), (-0.3333, -0.9231, 0.1284), (-0.3333, -0.849, 0.1284), (-0.1111, -0.9231, 0.1284), (-0.1111, -0.849, 0.1284), (0.1111, -0.9231, 0.1284), (0.1111, -0.849, 0.1284), (0.3333, -0.9231, 0.1284), (0.3333, -0.849, 0.1284), (0.5556, -0.9231, 0.1284), (0.5556, -0.849, 0.1284), (0.7778, -0.9231, 0.1284), (0.7778, -0.849, 0.1284), (1.0, -0.9231, 0.1284), (1.0, -0.849, 0.1284), (-0.03259, -0.9231, 0.1284), (-0.03259, -0.849, 0.1284), (0.04148, -0.9231, 0.1284), (0.04148, -0.849, 0.1284), (-0.2456, -0.9231, 0.1284), (-0.2456, -0.849, 0.1284), (-0.1715, -0.9231, 0.1284), (-0.1715, -0.849, 0.1284), (-0.4762, -0.9231, 0.1284), (-0.4762, -0.849, 0.1284), (-0.4021, -0.9231, 0.1284), (-0.4021, -0.849, 0.1284), (-0.6971, -0.9231, 0.1284), (-0.6971, -0.849, 0.1284), (-0.623, -0.9231, 0.1284), (-0.623, -0.849, 0.1284), (-0.9259, -0.9231, 0.1284), (-0.9259, -0.849, 0.1284), (-0.8519, -0.9231, 0.1284), (-0.8519, -0.849, 0.1284), (0.1852, -0.9231, 0.1284), (0.1852, -0.849, 0.1284), (0.2593, -0.9231, 0.1284), (0.2593, -0.849, 0.1284), (0.4074, -0.9231, 0.1284), (0.4074, -0.849, 0.1284), (0.4815, -0.9231, 0.1284), (0.4815, -0.849, 0.1284), (0.6296, -0.9231, 0.1284), (0.6296, -0.849, 0.1284), (0.7037, -0.9231, 0.1284), (0.7037, -0.849, 0.1284), (0.8519, -0.9231, 0.1284), (0.8519, -0.849, 0.1284), (0.9259, -0.9231, 0.1284), (0.9259, -0.849, 0.1284)], [], [(767, 731, 11, 218), (763, 733, 12, 194), (759, 735, 13, 170), (755, 737, 14, 146), (751, 739, 15, 102), (771, 741, 16, 242), (775, 743, 17, 266), (779, 745, 18, 290), (783, 747, 19, 314), (711, 675, 21, 220), (707, 677, 22, 196), (703, 679, 23, 172), (699, 681, 24, 148), (695, 683, 25, 104), (715, 685, 26, 244), (719, 687, 27, 268), (723, 689, 28, 292), (727, 691, 29, 316), (655, 619, 31, 222), (651, 621, 32, 198), (647, 623, 33, 174), (643, 625, 34, 150), (639, 627, 35, 106), (659, 629, 36, 246), (663, 631, 37, 270), (667, 633, 38, 294), (671, 635, 39, 318), (599, 563, 41, 224), (595, 565, 42, 200), (591, 567, 43, 176), (587, 569, 44, 152), (583, 571, 45, 108), (603, 573, 46, 248), (607, 575, 47, 272), (611, 577, 48, 296), (615, 579, 49, 320), (238, 123, 51, 226), (214, 125, 52, 202), (190, 127, 53, 178), (166, 129, 54, 154), (143, 131, 55, 110), (262, 133, 56, 250), (286, 135, 57, 274), (310, 137, 58, 298), (334, 139, 59, 322), (375, 339, 61, 228), (371, 341, 62, 204), (367, 343, 63, 180), (363, 345, 64, 156), (359, 347, 65, 112), (379, 349, 66, 252), (383, 351, 67, 276), (387, 353, 68, 300), (391, 355, 69, 324), (431, 395, 71, 230), (427, 397, 72, 206), (423, 399, 73, 182), (419, 401, 74, 158), (415, 403, 75, 114), (435, 405, 76, 254), (439, 407, 77, 278), (443, 409, 78, 302), (447, 411, 79, 326), (487, 451, 81, 232), (483, 453, 82, 208), (479, 455, 83, 184), (475, 457, 84, 160), (471, 459, 85, 116), (491, 461, 86, 256), (495, 463, 87, 280), (499, 465, 88, 304), (503, 467, 89, 328), (543, 507, 91, 234), (539, 509, 92, 210), (535, 511, 93, 186), (531, 513, 94, 162), (527, 515, 95, 118), (547, 517, 96, 258), (551, 519, 97, 282), (555, 521, 98, 306), (559, 523, 99, 330), (513, 525, 119, 94), (525, 527, 118, 119), (457, 469, 117, 84), (469, 471, 116, 117), (401, 413, 115, 74), (413, 415, 114, 115), (345, 357, 113, 64), (357, 359, 112, 113), (129, 141, 111, 54), (141, 143, 110, 111), (569, 581, 109, 44), (581, 583, 108, 109), (625, 637, 107, 34), (637, 639, 106, 107), (681, 693, 105, 24), (693, 695, 104, 105), (737, 749, 103, 14), (749, 751, 102, 103), (109, 108, 142, 140), (140, 142, 143, 141), (44, 109, 140, 128), (128, 140, 141, 129), (320, 49, 138, 332), (332, 138, 139, 334), (296, 48, 136, 308), (308, 136, 137, 310), (272, 47, 134, 284), (284, 134, 135, 286), (248, 46, 132, 260), (260, 132, 133, 262), (108, 45, 130, 142), (142, 130, 131, 143), (152, 44, 128, 164), (164, 128, 129, 166), (176, 43, 126, 188), (188, 126, 127, 190), (200, 42, 124, 212), (212, 124, 125, 214), (224, 41, 122, 236), (236, 122, 123, 238), (126, 165, 167, 127), (165, 164, 166, 167), (43, 153, 165, 126), (153, 152, 164, 165), (511, 529, 163, 93), (529, 531, 162, 163), (455, 473, 161, 83), (473, 475, 160, 161), (399, 417, 159, 73), (417, 419, 158, 159), (343, 361, 157, 63), (361, 363, 156, 157), (127, 167, 155, 53), (167, 166, 154, 155), (567, 585, 153, 43), (585, 587, 152, 153), (623, 641, 151, 33), (641, 643, 150, 151), (679, 697, 149, 23), (697, 699, 148, 149), (735, 753, 147, 13), (753, 755, 146, 147), (124, 189, 191, 125), (189, 188, 190, 191), (42, 177, 189, 124), (177, 176, 188, 189), (509, 533, 187, 92), (533, 535, 186, 187), (453, 477, 185, 82), (477, 479, 184, 185), (397, 421, 183, 72), (421, 423, 182, 183), (341, 365, 181, 62), (365, 367, 180, 181), (125, 191, 179, 52), (191, 190, 178, 179), (565, 589, 177, 42), (589, 591, 176, 177), (621, 645, 175, 32), (645, 647, 174, 175), (677, 701, 173, 22), (701, 703, 172, 173), (733, 757, 171, 12), (757, 759, 170, 171), (122, 213, 215, 123), (213, 212, 214, 215), (41, 201, 213, 122), (201, 200, 212, 213), (507, 537, 211, 91), (537, 539, 210, 211), (451, 481, 209, 81), (481, 483, 208, 209), (395, 425, 207, 71), (425, 427, 206, 207), (339, 369, 205, 61), (369, 371, 204, 205), (123, 215, 203, 51), (215, 214, 202, 203), (563, 593, 201, 41), (593, 595, 200, 201), (619, 649, 199, 31), (649, 651, 198, 199), (675, 705, 197, 21), (705, 707, 196, 197), (731, 761, 195, 11), (761, 763, 194, 195), (121, 237, 239, 120), (237, 236, 238, 239), (40, 225, 237, 121), (225, 224, 236, 237), (504, 541, 235, 90), (541, 543, 234, 235), (448, 485, 233, 80), (485, 487, 232, 233), (392, 429, 231, 70), (429, 431, 230, 231), (336, 373, 229, 60), (373, 375, 228, 229), (120, 239, 227, 50), (239, 238, 226, 227), (560, 597, 225, 40), (597, 599, 224, 225), (616, 653, 223, 30), (653, 655, 222, 223), (672, 709, 221, 20), (709, 711, 220, 221), (728, 765, 219, 10), (765, 767, 218, 219), (130, 261, 263, 131), (261, 260, 262, 263), (45, 249, 261, 130), (249, 248, 260, 261), (515, 545, 259, 95), (545, 547, 258, 259), (459, 489, 257, 85), (489, 491, 256, 257), (403, 433, 255, 75), (433, 435, 254, 255), (347, 377, 253, 65), (377, 379, 252, 253), (131, 263, 251, 55), (263, 262, 250, 251), (571, 601, 249, 45), (601, 603, 248, 249), (627, 657, 247, 35), (657, 659, 246, 247), (683, 713, 245, 25), (713, 715, 244, 245), (739, 769, 243, 15), (769, 771, 242, 243), (132, 285, 287, 133), (285, 284, 286, 287), (46, 273, 285, 132), (273, 272, 284, 285), (517, 549, 283, 96), (549, 551, 282, 283), (461, 493, 281, 86), (493, 495, 280, 281), (405, 437, 279, 76), (437, 439, 278, 279), (349, 381, 277, 66), (381, 383, 276, 277), (133, 287, 275, 56), (287, 286, 274, 275), (573, 605, 273, 46), (605, 607, 272, 273), (629, 661, 271, 36), (661, 663, 270, 271), (685, 717, 269, 26), (717, 719, 268, 269), (741, 773, 267, 16), (773, 775, 266, 267), (134, 309, 311, 135), (309, 308, 310, 311), (47, 297, 309, 134), (297, 296, 308, 309), (519, 553, 307, 97), (553, 555, 306, 307), (463, 497, 305, 87), (497, 499, 304, 305), (407, 441, 303, 77), (441, 443, 302, 303), (351, 385, 301, 67), (385, 387, 300, 301), (135, 311, 299, 57), (311, 310, 298, 299), (575, 609, 297, 47), (609, 611, 296, 297), (631, 665, 295, 37), (665, 667, 294, 295), (687, 721, 293, 27), (721, 723, 292, 293), (743, 777, 291, 17), (777, 779, 290, 291), (136, 333, 335, 137), (333, 332, 334, 335), (48, 321, 333, 136), (321, 320, 332, 333), (521, 557, 331, 98), (557, 559, 330, 331), (465, 501, 329, 88), (501, 503, 328, 329), (409, 445, 327, 78), (445, 447, 326, 327), (353, 389, 325, 68), (389, 391, 324, 325), (137, 335, 323, 58), (335, 334, 322, 323), (577, 613, 321, 48), (613, 615, 320, 321), (633, 669, 319, 38), (669, 671, 318, 319), (689, 725, 317, 28), (725, 727, 316, 317), (745, 781, 315, 18), (781, 783, 314, 315), (323, 322, 390, 388), (388, 390, 391, 389), (58, 323, 388, 352), (352, 388, 389, 353), (299, 298, 386, 384), (384, 386, 387, 385), (57, 299, 384, 350), (350, 384, 385, 351), (275, 274, 382, 380), (380, 382, 383, 381), (56, 275, 380, 348), (348, 380, 381, 349), (251, 250, 378, 376), (376, 378, 379, 377), (55, 251, 376, 346), (346, 376, 377, 347), (227, 226, 374, 372), (372, 374, 375, 373), (50, 227, 372, 337), (337, 372, 373, 336), (203, 202, 370, 368), (368, 370, 371, 369), (51, 203, 368, 338), (338, 368, 369, 339), (179, 178, 366, 364), (364, 366, 367, 365), (52, 179, 364, 340), (340, 364, 365, 341), (155, 154, 362, 360), (360, 362, 363, 361), (53, 155, 360, 342), (342, 360, 361, 343), (111, 110, 358, 356), (356, 358, 359, 357), (54, 111, 356, 344), (344, 356, 357, 345), (322, 59, 354, 390), (390, 354, 355, 391), (298, 58, 352, 386), (386, 352, 353, 387), (274, 57, 350, 382), (382, 350, 351, 383), (250, 56, 348, 378), (378, 348, 349, 379), (110, 55, 346, 358), (358, 346, 347, 359), (154, 54, 344, 362), (362, 344, 345, 363), (178, 53, 342, 366), (366, 342, 343, 367), (202, 52, 340, 370), (370, 340, 341, 371), (226, 51, 338, 374), (374, 338, 339, 375), (325, 324, 446, 444), (444, 446, 447, 445), (68, 325, 444, 408), (408, 444, 445, 409), (301, 300, 442, 440), (440, 442, 443, 441), (67, 301, 440, 406), (406, 440, 441, 407), (277, 276, 438, 436), (436, 438, 439, 437), (66, 277, 436, 404), (404, 436, 437, 405), (253, 252, 434, 432), (432, 434, 435, 433), (65, 253, 432, 402), (402, 432, 433, 403), (229, 228, 430, 428), (428, 430, 431, 429), (60, 229, 428, 393), (393, 428, 429, 392), (205, 204, 426, 424), (424, 426, 427, 425), (61, 205, 424, 394), (394, 424, 425, 395), (181, 180, 422, 420), (420, 422, 423, 421), (62, 181, 420, 396), (396, 420, 421, 397), (157, 156, 418, 416), (416, 418, 419, 417), (63, 157, 416, 398), (398, 416, 417, 399), (113, 112, 414, 412), (412, 414, 415, 413), (64, 113, 412, 400), (400, 412, 413, 401), (324, 69, 410, 446), (446, 410, 411, 447), (300, 68, 408, 442), (442, 408, 409, 443), (276, 67, 406, 438), (438, 406, 407, 439), (252, 66, 404, 434), (434, 404, 405, 435), (112, 65, 402, 414), (414, 402, 403, 415), (156, 64, 400, 418), (418, 400, 401, 419), (180, 63, 398, 422), (422, 398, 399, 423), (204, 62, 396, 426), (426, 396, 397, 427), (228, 61, 394, 430), (430, 394, 395, 431), (327, 326, 502, 500), (500, 502, 503, 501), (78, 327, 500, 464), (464, 500, 501, 465), (303, 302, 498, 496), (496, 498, 499, 497), (77, 303, 496, 462), (462, 496, 497, 463), (279, 278, 494, 492), (492, 494, 495, 493), (76, 279, 492, 460), (460, 492, 493, 461), (255, 254, 490, 488), (488, 490, 491, 489), (75, 255, 488, 458), (458, 488, 489, 459), (231, 230, 486, 484), (484, 486, 487, 485), (70, 231, 484, 449), (449, 484, 485, 448), (207, 206, 482, 480), (480, 482, 483, 481), (71, 207, 480, 450), (450, 480, 481, 451), (183, 182, 478, 476), (476, 478, 479, 477), (72, 183, 476, 452), (452, 476, 477, 453), (159, 158, 474, 472), (472, 474, 475, 473), (73, 159, 472, 454), (454, 472, 473, 455), (115, 114, 470, 468), (468, 470, 471, 469), (74, 115, 468, 456), (456, 468, 469, 457), (326, 79, 466, 502), (502, 466, 467, 503), (302, 78, 464, 498), (498, 464, 465, 499), (278, 77, 462, 494), (494, 462, 463, 495), (254, 76, 460, 490), (490, 460, 461, 491), (114, 75, 458, 470), (470, 458, 459, 471), (158, 74, 456, 474), (474, 456, 457, 475), (182, 73, 454, 478), (478, 454, 455, 479), (206, 72, 452, 482), (482, 452, 453, 483), (230, 71, 450, 486), (486, 450, 451, 487), (329, 328, 558, 556), (556, 558, 559, 557), (88, 329, 556, 520), (520, 556, 557, 521), (305, 304, 554, 552), (552, 554, 555, 553), (87, 305, 552, 518), (518, 552, 553, 519), (281, 280, 550, 548), (548, 550, 551, 549), (86, 281, 548, 516), (516, 548, 549, 517), (257, 256, 546, 544), (544, 546, 547, 545), (85, 257, 544, 514), (514, 544, 545, 515), (233, 232, 542, 540), (540, 542, 543, 541), (80, 233, 540, 505), (505, 540, 541, 504), (209, 208, 538, 536), (536, 538, 539, 537), (81, 209, 536, 506), (506, 536, 537, 507), (185, 184, 534, 532), (532, 534, 535, 533), (82, 185, 532, 508), (508, 532, 533, 509), (161, 160, 530, 528), (528, 530, 531, 529), (83, 161, 528, 510), (510, 528, 529, 511), (117, 116, 526, 524), (524, 526, 527, 525), (84, 117, 524, 512), (512, 524, 525, 513), (328, 89, 522, 558), (558, 522, 523, 559), (304, 88, 520, 554), (554, 520, 521, 555), (280, 87, 518, 550), (550, 518, 519, 551), (256, 86, 516, 546), (546, 516, 517, 547), (116, 85, 514, 526), (526, 514, 515, 527), (160, 84, 512, 530), (530, 512, 513, 531), (184, 83, 510, 534), (534, 510, 511, 535), (208, 82, 508, 538), (538, 508, 509, 539), (232, 81, 506, 542), (542, 506, 507, 543), (319, 318, 614, 612), (612, 614, 615, 613), (38, 319, 612, 576), (576, 612, 613, 577), (295, 294, 610, 608), (608, 610, 611, 609), (37, 295, 608, 574), (574, 608, 609, 575), (271, 270, 606, 604), (604, 606, 607, 605), (36, 271, 604, 572), (572, 604, 605, 573), (247, 246, 602, 600), (600, 602, 603, 601), (35, 247, 600, 570), (570, 600, 601, 571), (223, 222, 598, 596), (596, 598, 599, 597), (30, 223, 596, 561), (561, 596, 597, 560), (199, 198, 594, 592), (592, 594, 595, 593), (31, 199, 592, 562), (562, 592, 593, 563), (175, 174, 590, 588), (588, 590, 591, 589), (32, 175, 588, 564), (564, 588, 589, 565), (151, 150, 586, 584), (584, 586, 587, 585), (33, 151, 584, 566), (566, 584, 585, 567), (107, 106, 582, 580), (580, 582, 583, 581), (34, 107, 580, 568), (568, 580, 581, 569), (318, 39, 578, 614), (614, 578, 579, 615), (294, 38, 576, 610), (610, 576, 577, 611), (270, 37, 574, 606), (606, 574, 575, 607), (246, 36, 572, 602), (602, 572, 573, 603), (106, 35, 570, 582), (582, 570, 571, 583), (150, 34, 568, 586), (586, 568, 569, 587), (174, 33, 566, 590), (590, 566, 567, 591), (198, 32, 564, 594), (594, 564, 565, 595), (222, 31, 562, 598), (598, 562, 563, 599), (317, 316, 670, 668), (668, 670, 671, 669), (28, 317, 668, 632), (632, 668, 669, 633), (293, 292, 666, 664), (664, 666, 667, 665), (27, 293, 664, 630), (630, 664, 665, 631), (269, 268, 662, 660), (660, 662, 663, 661), (26, 269, 660, 628), (628, 660, 661, 629), (245, 244, 658, 656), (656, 658, 659, 657), (25, 245, 656, 626), (626, 656, 657, 627), (221, 220, 654, 652), (652, 654, 655, 653), (20, 221, 652, 617), (617, 652, 653, 616), (197, 196, 650, 648), (648, 650, 651, 649), (21, 197, 648, 618), (618, 648, 649, 619), (173, 172, 646, 644), (644, 646, 647, 645), (22, 173, 644, 620), (620, 644, 645, 621), (149, 148, 642, 640), (640, 642, 643, 641), (23, 149, 640, 622), (622, 640, 641, 623), (105, 104, 638, 636), (636, 638, 639, 637), (24, 105, 636, 624), (624, 636, 637, 625), (316, 29, 634, 670), (670, 634, 635, 671), (292, 28, 632, 666), (666, 632, 633, 667), (268, 27, 630, 662), (662, 630, 631, 663), (244, 26, 628, 658), (658, 628, 629, 659), (104, 25, 626, 638), (638, 626, 627, 639), (148, 24, 624, 642), (642, 624, 625, 643), (172, 23, 622, 646), (646, 622, 623, 647), (196, 22, 620, 650), (650, 620, 621, 651), (220, 21, 618, 654), (654, 618, 619, 655), (315, 314, 726, 724), (724, 726, 727, 725), (18, 315, 724, 688), (688, 724, 725, 689), (291, 290, 722, 720), (720, 722, 723, 721), (17, 291, 720, 686), (686, 720, 721, 687), (267, 266, 718, 716), (716, 718, 719, 717), (16, 267, 716, 684), (684, 716, 717, 685), (243, 242, 714, 712), (712, 714, 715, 713), (15, 243, 712, 682), (682, 712, 713, 683), (219, 218, 710, 708), (708, 710, 711, 709), (10, 219, 708, 673), (673, 708, 709, 672), (195, 194, 706, 704), (704, 706, 707, 705), (11, 195, 704, 674), (674, 704, 705, 675), (171, 170, 702, 700), (700, 702, 703, 701), (12, 171, 700, 676), (676, 700, 701, 677), (147, 146, 698, 696), (696, 698, 699, 697), (13, 147, 696, 678), (678, 696, 697, 679), (103, 102, 694, 692), (692, 694, 695, 693), (14, 103, 692, 680), (680, 692, 693, 681), (314, 19, 690, 726), (726, 690, 691, 727), (290, 18, 688, 722), (722, 688, 689, 723), (266, 17, 686, 718), (718, 686, 687, 719), (242, 16, 684, 714), (714, 684, 685, 715), (102, 15, 682, 694), (694, 682, 683, 695), (146, 14, 680, 698), (698, 680, 681, 699), (170, 13, 678, 702), (702, 678, 679, 703), (194, 12, 676, 706), (706, 676, 677, 707), (218, 11, 674, 710), (710, 674, 675, 711), (312, 313, 782, 780), (780, 782, 783, 781), (8, 312, 780, 744), (744, 780, 781, 745), (288, 289, 778, 776), (776, 778, 779, 777), (7, 288, 776, 742), (742, 776, 777, 743), (264, 265, 774, 772), (772, 774, 775, 773), (6, 264, 772, 740), (740, 772, 773, 741), (240, 241, 770, 768), (768, 770, 771, 769), (5, 240, 768, 738), (738, 768, 769, 739), (216, 217, 766, 764), (764, 766, 767, 765), (0, 216, 764, 729), (729, 764, 765, 728), (192, 193, 762, 760), (760, 762, 763, 761), (1, 192, 760, 730), (730, 760, 761, 731), (168, 169, 758, 756), (756, 758, 759, 757), (2, 168, 756, 732), (732, 756, 757, 733), (144, 145, 754, 752), (752, 754, 755, 753), (3, 144, 752, 734), (734, 752, 753, 735), (100, 101, 750, 748), (748, 750, 751, 749), (4, 100, 748, 736), (736, 748, 749, 737), (313, 9, 746, 782), (782, 746, 747, 783), (289, 8, 744, 778), (778, 744, 745, 779), (265, 7, 742, 774), (774, 742, 743, 775), (241, 6, 740, 770), (770, 740, 741, 771), (101, 5, 738, 750), (750, 738, 739, 751), (145, 4, 736, 754), (754, 736, 737, 755), (169, 3, 734, 758), (758, 734, 735, 759), (193, 2, 732, 762), (762, 732, 733, 763), (217, 1, 730, 766), (766, 730, 731, 767)])
_uv = me_grid.uv_layers.new(name='UVMap')
_uv.uv.foreach_set('vector', [0.8101, 0.7977, 0.8101, 0.7977, 0.8101, 0.7977, 0.8101, 0.7977, 0.8101, 0.7977, 0.8101, 0.7977, 0.8101, 0.7977, 0.8101, 0.7977, 0.8101, 0.7977, 0.8101, 0.7977, 0.8101, 0.7977, 0.8101, 0.7977, 0.8101, 0.7977, 0.8101, 0.7977, 0.8101, 0.7977, 0.8101, 0.7977, 0.81, 0.7977, 0.81, 0.7977, 0.81, 0.7977, 0.81, 0.7977, 0.81, 0.7977, 0.81, 0.7977, 0.81, 0.7977, 0.81, 0.7977, 0.81, 0.7977, 0.81, 0.7977, 0.81, 0.7977, 0.81, 0.7977, 0.81, 0.7977, 0.81, 0.7977, 0.81, 0.7977, 0.81, 0.7977, 0.8099, 0.7977, 0.8099, 0.7977, 0.8099, 0.7977, 0.8099, 0.7977, 0.8101, 0.7977, 0.8101, 0.7977, 0.8101, 0.7977, 0.8101, 0.7977, 0.8101, 0.7977, 0.8101, 0.7977, 0.8101, 0.7977, 0.8101, 0.7977, 0.8101, 0.7977, 0.8101, 0.7977, 0.8101, 0.7977, 0.8101, 0.7977, 0.8101, 0.7977, 0.8101, 0.7977, 0.8101, 0.7977, 0.8101, 0.7977, 0.81, 0.7977, 0.81, 0.7977, 0.81, 0.7977, 0.81, 0.7977, 0.81, 0.7977, 0.81, 0.7977, 0.81, 0.7977, 0.81, 0.7977, 0.81, 0.7977, 0.81, 0.7977, 0.81, 0.7977, 0.81, 0.7977, 0.81, 0.7977, 0.81, 0.7977, 0.81, 0.7977, 0.81, 0.7977, 0.8099, 0.7977, 0.8099, 0.7977, 0.8099, 0.7977, 0.8099, 0.7977, 0.8101, 0.7977, 0.8101, 0.7977, 0.8101, 0.7977, 0.8101, 0.7977, 0.8101, 0.7977, 0.8101, 0.7977, 0.8101, 0.7977, 0.8101, 0.7977, 0.8101, 0.7977, 0.8101, 0.7977, 0.8101, 0.7977, 0.8101, 0.7977, 0.8101, 0.7977, 0.8101, 0.7977, 0.8101, 0.7977, 0.8101, 0.7977, 0.81, 0.7977, 0.81, 0.7977, 0.81, 0.7977, 0.81, 0.7977, 0.81, 0.7977, 0.81, 0.7977, 0.81, 0.7977, 0.81, 0.7977, 0.81, 0.7977, 0.81, 0.7977, 0.81, 0.7977, 0.81, 0.7977, 0.81, 0.7977, 0.81, 0.7977, 0.81, 0.7977, 0.81, 0.7977, 0.8099, 0.7977, 0.8099, 0.7977, 0.8099, 0.7977, 0.8099, 0.7977, 0.8101, 0.7977, 0.8101, 0.7977, 0.8101, 0.7976, 0.8101, 0.7976, 0.8101, 0.7977, 0.8101, 0.7977, 0.8101, 0.7976, 0.8101, 0.7976, 0.8101, 0.7977, 0.8101, 0.7977, 0.8101, 0.7976, 0.8101, 0.7976, 0.8101, 0.7977, 0.8101, 0.7977, 0.8101, 0.7976, 0.8101, 0.7976, 0.81, 0.7977, 0.81, 0.7977, 0.81, 0.7976, 0.81, 0.7976, 0.81, 0.7977, 0.81, 0.7977, 0.81, 0.7976, 0.81, 0.7976, 0.81, 0.7977, 0.81, 0.7977, 0.81, 0.7976, 0.81, 0.7976, 0.81, 0.7977, 0.81, 0.7977, 0.81, 0.7976, 0.81, 0.7976, 0.8099, 0.7977, 0.8099, 0.7977, 0.8099, 0.7976, 0.8099, 0.7976, 0.8101, 0.7976, 0.8101, 0.7976, 0.8101, 0.7976, 0.8101, 0.7976, 0.8101, 0.7976, 0.8101, 0.7976, 0.8101, 0.7976, 0.8101, 0.7976, 0.8101, 0.7976, 0.8101, 0.7976, 0.8101, 0.7976, 0.8101, 0.7976, 0.8101, 0.7976, 0.8101, 0.7976, 0.8101, 0.7976, 0.8101, 0.7976, 0.81, 0.7976, 0.81, 0.7976, 0.81, 0.7976, 0.81, 0.7976, 0.81, 0.7976, 0.81, 0.7976, 0.81, 0.7976, 0.81, 0.7976, 0.81, 0.7976, 0.81, 0.7976, 0.81, 0.7976, 0.81, 0.7976, 0.81, 0.7976, 0.81, 0.7976, 0.81, 0.7976, 0.81, 0.7976, 0.8099, 0.7976, 0.8099, 0.7976, 0.8099, 0.7976, 0.8099, 0.7976, 0.8101, 0.7976, 0.8101, 0.7976, 0.8101, 0.7976, 0.8101, 0.7976, 0.8101, 0.7976, 0.8101, 0.7976, 0.8101, 0.7976, 0.8101, 0.7976, 0.8101, 0.7976, 0.8101, 0.7976, 0.8101, 0.7976, 0.8101, 0.7976, 0.8101, 0.7976, 0.8101, 0.7976, 0.8101, 0.7976, 0.8101, 0.7976, 0.81, 0.7976, 0.81, 0.7976, 0.81, 0.7976, 0.81, 0.7976, 0.81, 0.7976, 0.81, 0.7976, 0.81, 0.7976, 0.81, 0.7976, 0.81, 0.7976, 0.81, 0.7976, 0.81, 0.7976, 0.81, 0.7976, 0.81, 0.7976, 0.81, 0.7976, 0.81, 0.7976, 0.81, 0.7976, 0.8099, 0.7976, 0.8099, 0.7976, 0.8099, 0.7976, 0.8099, 0.7976, 0.8101, 0.7976, 0.8101, 0.7976, 0.8101, 0.7976, 0.8101, 0.7976, 0.8101, 0.7976, 0.8101, 0.7976, 0.8101, 0.7976, 0.8101, 0.7976, 0.8101, 0.7976, 0.8101, 0.7976, 0.8101, 0.7976, 0.8101, 0.7976, 0.8101, 0.7976, 0.8101, 0.7976, 0.8101, 0.7976, 0.8101, 0.7976, 0.81, 0.7976, 0.81, 0.7976, 0.81, 0.7976, 0.81, 0.7976, 0.81, 0.7976, 0.81, 0.7976, 0.81, 0.7976, 0.81, 0.7976, 0.81, 0.7976, 0.81, 0.7976, 0.81, 0.7976, 0.81, 0.7976, 0.81, 0.7976, 0.81, 0.7976, 0.81, 0.7976, 0.81, 0.7976, 0.8099, 0.7976, 0.8099, 0.7976, 0.8099, 0.7976, 0.8099, 0.7976, 0.8101, 0.7976, 0.8101, 0.7976, 0.8101, 0.7976, 0.8101, 0.7976, 0.8101, 0.7976, 0.8101, 0.7976, 0.8101, 0.7976, 0.8101, 0.7976, 0.8101, 0.7976, 0.8101, 0.7976, 0.8101, 0.7976, 0.8101, 0.7976, 0.8101, 0.7976, 0.8101, 0.7976, 0.8101, 0.7976, 0.8101, 0.7976, 0.81, 0.7976, 0.81, 0.7976, 0.81, 0.7976, 0.81, 0.7976, 0.81, 0.7976, 0.81, 0.7976, 0.81, 0.7976, 0.81, 0.7976, 0.81, 0.7976, 0.81, 0.7976, 0.81, 0.7976, 0.81, 0.7976, 0.81, 0.7976, 0.81, 0.7976, 0.81, 0.7976, 0.81, 0.7976, 0.8099, 0.7976, 0.8099, 0.7976, 0.8099, 0.7976, 0.8099, 0.7976, 0.8101, 0.7975, 0.8101, 0.7975, 0.8101, 0.7975, 0.8101, 0.7975, 0.8101, 0.7975, 0.8101, 0.7975, 0.8101, 0.7975, 0.8101, 0.7975, 0.8101, 0.7975, 0.8101, 0.7975, 0.8101, 0.7975, 0.8101, 0.7975, 0.8101, 0.7975, 0.8101, 0.7975, 0.8101, 0.7975, 0.8101, 0.7975, 0.81, 0.7975, 0.81, 0.7975, 0.81, 0.7975, 0.81, 0.7975, 0.81, 0.7975, 0.81, 0.7975, 0.81, 0.7975, 0.81, 0.7975, 0.81, 0.7975, 0.81, 0.7975, 0.81, 0.7975, 0.81, 0.7975, 0.81, 0.7975, 0.81, 0.7975, 0.81, 0.7975, 0.81, 0.7975, 0.8099, 0.7975, 0.8099, 0.7975, 0.8099, 0.7975, 0.8099, 0.7975, 0.8101, 0.7975, 0.81, 0.7975, 0.81, 0.7975, 0.8101, 0.7975, 0.81, 0.7975, 0.81, 0.7975, 0.81, 0.7975, 0.81, 0.7975, 0.8101, 0.7976, 0.81, 0.7976, 0.81, 0.7976, 0.8101, 0.7976, 0.81, 0.7976, 0.81, 0.7976, 0.81, 0.7976, 0.81, 0.7976, 0.8101, 0.7976, 0.81, 0.7976, 0.81, 0.7976, 0.8101, 0.7976, 0.81, 0.7976, 0.81, 0.7976, 0.81, 0.7976, 0.81, 0.7976, 0.8101, 0.7976, 0.81, 0.7976, 0.81, 0.7976, 0.8101, 0.7976, 0.81, 0.7976, 0.81, 0.7976, 0.81, 0.7976, 0.81, 0.7976, 0.8101, 0.7976, 0.81, 0.7976, 0.81, 0.7976, 0.8101, 0.7976, 0.81, 0.7976, 0.81, 0.7976, 0.81, 0.7976, 0.81, 0.7976, 0.8101, 0.7977, 0.81, 0.7977, 0.81, 0.7976, 0.8101, 0.7976, 0.81, 0.7977, 0.81, 0.7977, 0.81, 0.7976, 0.81, 0.7976, 0.8101, 0.7977, 0.81, 0.7977, 0.81, 0.7977, 0.8101, 0.7977, 0.81, 0.7977, 0.81, 0.7977, 0.81, 0.7977, 0.81, 0.7977, 0.8101, 0.7977, 0.81, 0.7977, 0.81, 0.7977, 0.8101, 0.7977, 0.81, 0.7977, 0.81, 0.7977, 0.81, 0.7977, 0.81, 0.7977, 0.8101, 0.7977, 0.81, 0.7977, 0.81, 0.7977, 0.8101, 0.7977, 0.81, 0.7977, 0.81, 0.7977, 0.81, 0.7977, 0.81, 0.7977, 0.81, 0.7976, 0.81, 0.7976, 0.81, 0.7976, 0.81, 0.7976, 0.81, 0.7976, 0.81, 0.7976, 0.81, 0.7976, 0.81, 0.7976, 0.8101, 0.7976, 0.81, 0.7976, 0.81, 0.7976, 0.8101, 0.7976, 0.8101, 0.7976, 0.81, 0.7976, 0.81, 0.7976, 0.8101, 0.7976, 0.8099, 0.7976, 0.8099, 0.7976, 0.8099, 0.7976, 0.8099, 0.7976, 0.8099, 0.7976, 0.8099, 0.7976, 0.8099, 0.7976, 0.8099, 0.7976, 0.81, 0.7976, 0.81, 0.7976, 0.81, 0.7976, 0.81, 0.7976, 0.81, 0.7976, 0.81, 0.7976, 0.81, 0.7976, 0.81, 0.7976, 0.81, 0.7976, 0.81, 0.7976, 0.81, 0.7976, 0.81, 0.7976, 0.81, 0.7976, 0.81, 0.7976, 0.81, 0.7976, 0.81, 0.7976, 0.81, 0.7976, 0.81, 0.7976, 0.81, 0.7976, 0.81, 0.7976, 0.81, 0.7976, 0.81, 0.7976, 0.81, 0.7976, 0.81, 0.7976, 0.81, 0.7976, 0.81, 0.7976, 0.81, 0.7976, 0.81, 0.7976, 0.81, 0.7976, 0.81, 0.7976, 0.81, 0.7976, 0.81, 0.7976, 0.8101, 0.7976, 0.8101, 0.7976, 0.8101, 0.7976, 0.8101, 0.7976, 0.8101, 0.7976, 0.8101, 0.7976, 0.8101, 0.7976, 0.8101, 0.7976, 0.8101, 0.7976, 0.8101, 0.7976, 0.8101, 0.7976, 0.8101, 0.7976, 0.8101, 0.7976, 0.8101, 0.7976, 0.8101, 0.7976, 0.8101, 0.7976, 0.8101, 0.7976, 0.8101, 0.7976, 0.8101, 0.7976, 0.8101, 0.7976, 0.8101, 0.7976, 0.8101, 0.7976, 0.8101, 0.7976, 0.8101, 0.7976, 0.8101, 0.7976, 0.8101, 0.7976, 0.8101, 0.7976, 0.8101, 0.7976, 0.8101, 0.7976, 0.8101, 0.7976, 0.8101, 0.7976, 0.8101, 0.7976, 0.8101, 0.7976, 0.8101, 0.7976, 0.8101, 0.7976, 0.8101, 0.7976, 0.8101, 0.7976, 0.8101, 0.7976, 0.8101, 0.7976, 0.8101, 0.7976, 0.8101, 0.7976, 0.8101, 0.7976, 0.8101, 0.7976, 0.8101, 0.7976, 0.8101, 0.7976, 0.8101, 0.7976, 0.8101, 0.7976, 0.8101, 0.7976, 0.8101, 0.7975, 0.8101, 0.7975, 0.8101, 0.7975, 0.8101, 0.7975, 0.8101, 0.7975, 0.8101, 0.7975, 0.8101, 0.7975, 0.8101, 0.7975, 0.8101, 0.7976, 0.8101, 0.7976, 0.8101, 0.7976, 0.8101, 0.7976, 0.8101, 0.7976, 0.8101, 0.7976, 0.8101, 0.7976, 0.8101, 0.7976, 0.8101, 0.7976, 0.8101, 0.7976, 0.8101, 0.7976, 0.8101, 0.7976, 0.8101, 0.7976, 0.8101, 0.7976, 0.8101, 0.7976, 0.8101, 0.7976, 0.8101, 0.7976, 0.8101, 0.7976, 0.8101, 0.7976, 0.8101, 0.7976, 0.8101, 0.7976, 0.8101, 0.7976, 0.8101, 0.7976, 0.8101, 0.7976, 0.8101, 0.7976, 0.8101, 0.7976, 0.8101, 0.7976, 0.8101, 0.7976, 0.8101, 0.7976, 0.8101, 0.7976, 0.8101, 0.7976, 0.8101, 0.7976, 0.8101, 0.7977, 0.8101, 0.7977, 0.8101, 0.7976, 0.8101, 0.7976, 0.8101, 0.7977, 0.8101, 0.7977, 0.8101, 0.7976, 0.8101, 0.7976, 0.8101, 0.7977, 0.8101, 0.7977, 0.8101, 0.7977, 0.8101, 0.7977, 0.8101, 0.7977, 0.8101, 0.7977, 0.8101, 0.7977, 0.8101, 0.7977, 0.8101, 0.7977, 0.8101, 0.7977, 0.8101, 0.7977, 0.8101, 0.7977, 0.8101, 0.7977, 0.8101, 0.7977, 0.8101, 0.7977, 0.8101, 0.7977, 0.8101, 0.7977, 0.8101, 0.7977, 0.8101, 0.7977, 0.8101, 0.7977, 0.8101, 0.7977, 0.8101, 0.7977, 0.8101, 0.7977, 0.8101, 0.7977, 0.8101, 0.7976, 0.8101, 0.7976, 0.8101, 0.7976, 0.8101, 0.7976, 0.8101, 0.7976, 0.8101, 0.7976, 0.8101, 0.7976, 0.8101, 0.7976, 0.8101, 0.7976, 0.8101, 0.7976, 0.8101, 0.7976, 0.8101, 0.7976, 0.8101, 0.7976, 0.8101, 0.7976, 0.8101, 0.7976, 0.8101, 0.7976, 0.8101, 0.7975, 0.8101, 0.7975, 0.8101, 0.7975, 0.8101, 0.7975, 0.8101, 0.7975, 0.8101, 0.7975, 0.8101, 0.7975, 0.8101, 0.7975, 0.8101, 0.7976, 0.8101, 0.7976, 0.8101, 0.7976, 0.8101, 0.7976, 0.8101, 0.7976, 0.8101, 0.7976, 0.8101, 0.7976, 0.8101, 0.7976, 0.8101, 0.7976, 0.8101, 0.7976, 0.8101, 0.7976, 0.8101, 0.7976, 0.8101, 0.7976, 0.8101, 0.7976, 0.8101, 0.7976, 0.8101, 0.7976, 0.8101, 0.7976, 0.8101, 0.7976, 0.8101, 0.7976, 0.8101, 0.7976, 0.8101, 0.7976, 0.8101, 0.7976, 0.8101, 0.7976, 0.8101, 0.7976, 0.8101, 0.7976, 0.8101, 0.7976, 0.8101, 0.7976, 0.8101, 0.7976, 0.8101, 0.7976, 0.8101, 0.7976, 0.8101, 0.7976, 0.8101, 0.7976, 0.8101, 0.7977, 0.8101, 0.7977, 0.8101, 0.7976, 0.8101, 0.7976, 0.8101, 0.7977, 0.8101, 0.7977, 0.8101, 0.7976, 0.8101, 0.7976, 0.8101, 0.7977, 0.8101, 0.7977, 0.8101, 0.7977, 0.8101, 0.7977, 0.8101, 0.7977, 0.8101, 0.7977, 0.8101, 0.7977, 0.8101, 0.7977, 0.8101, 0.7977, 0.8101, 0.7977, 0.8101, 0.7977, 0.8101, 0.7977, 0.8101, 0.7977, 0.8101, 0.7977, 0.8101, 0.7977, 0.8101, 0.7977, 0.8101, 0.7977, 0.8101, 0.7977, 0.8101, 0.7977, 0.8101, 0.7977, 0.8101, 0.7977, 0.8101, 0.7977, 0.8101, 0.7977, 0.8101, 0.7977, 0.8101, 0.7976, 0.8101, 0.7976, 0.8101, 0.7976, 0.8101, 0.7976, 0.8101, 0.7976, 0.8101, 0.7976, 0.8101, 0.7976, 0.8101, 0.7976, 0.8101, 0.7976, 0.8101, 0.7976, 0.8101, 0.7976, 0.8101, 0.7976, 0.8101, 0.7976, 0.8101, 0.7976, 0.8101, 0.7976, 0.8101, 0.7976, 0.8101, 0.7975, 0.8101, 0.7975, 0.8101, 0.7975, 0.8101, 0.7975, 0.8101, 0.7975, 0.8101, 0.7975, 0.8101, 0.7975, 0.8101, 0.7975, 0.8101, 0.7976, 0.8101, 0.7976, 0.8101, 0.7976, 0.8101, 0.7976, 0.8101, 0.7976, 0.8101, 0.7976, 0.8101, 0.7976, 0.8101, 0.7976, 0.8101, 0.7976, 0.8101, 0.7976, 0.8101, 0.7976, 0.8101, 0.7976, 0.8101, 0.7976, 0.8101, 0.7976, 0.8101, 0.7976, 0.8101, 0.7976, 0.8101, 0.7976, 0.8101, 0.7976, 0.8101, 0.7976, 0.8101, 0.7976, 0.8101, 0.7976, 0.8101, 0.7976, 0.8101, 0.7976, 0.8101, 0.7976, 0.8101, 0.7976, 0.8101, 0.7976, 0.8101, 0.7976, 0.8101, 0.7976, 0.8101, 0.7976, 0.8101, 0.7976, 0.8101, 0.7976, 0.8101, 0.7976, 0.8101, 0.7977, 0.8101, 0.7977, 0.8101, 0.7976, 0.8101, 0.7976, 0.8101, 0.7977, 0.8101, 0.7977, 0.8101, 0.7976, 0.8101, 0.7976, 0.8101, 0.7977, 0.8101, 0.7977, 0.8101, 0.7977, 0.8101, 0.7977, 0.8101, 0.7977, 0.8101, 0.7977, 0.8101, 0.7977, 0.8101, 0.7977, 0.8101, 0.7977, 0.8101, 0.7977, 0.8101, 0.7977, 0.8101, 0.7977, 0.8101, 0.7977, 0.8101, 0.7977, 0.8101, 0.7977, 0.8101, 0.7977, 0.8101, 0.7977, 0.8101, 0.7977, 0.8101, 0.7977, 0.8101, 0.7977, 0.8101, 0.7977, 0.8101, 0.7977, 0.8101, 0.7977, 0.8101, 0.7977, 0.8101, 0.7976, 0.8101, 0.7976, 0.8101, 0.7976, 0.8101, 0.7976, 0.8101, 0.7976, 0.8101, 0.7976, 0.8101, 0.7976, 0.8101, 0.7976, 0.8101, 0.7976, 0.8101, 0.7976, 0.8101, 0.7976, 0.8101, 0.7976, 0.8101, 0.7976, 0.8101, 0.7976, 0.8101, 0.7976, 0.8101, 0.7976, 0.8101, 0.7975, 0.8101, 0.7975, 0.8101, 0.7975, 0.8101, 0.7975, 0.8101, 0.7975, 0.8101, 0.7975, 0.8101, 0.7975, 0.8101, 0.7975, 0.8101, 0.7976, 0.8101, 0.7976, 0.8101, 0.7976, 0.8101, 0.7976, 0.8101, 0.7976, 0.8101, 0.7976, 0.8101, 0.7976, 0.8101, 0.7976, 0.8101, 0.7976, 0.8101, 0.7976, 0.8101, 0.7976, 0.8101, 0.7976, 0.8101, 0.7976, 0.8101, 0.7976, 0.8101, 0.7976, 0.8101, 0.7976, 0.8101, 0.7976, 0.8101, 0.7976, 0.8101, 0.7976, 0.8101, 0.7976, 0.8101, 0.7976, 0.8101, 0.7976, 0.8101, 0.7976, 0.8101, 0.7976, 0.8101, 0.7976, 0.8101, 0.7976, 0.8101, 0.7976, 0.8101, 0.7976, 0.8101, 0.7976, 0.8101, 0.7976, 0.8101, 0.7976, 0.8101, 0.7976, 0.8101, 0.7977, 0.8101, 0.7977, 0.8101, 0.7976, 0.8101, 0.7976, 0.8101, 0.7977, 0.8101, 0.7977, 0.8101, 0.7976, 0.8101, 0.7976, 0.8101, 0.7977, 0.8101, 0.7977, 0.8101, 0.7977, 0.8101, 0.7977, 0.8101, 0.7977, 0.8101, 0.7977, 0.8101, 0.7977, 0.8101, 0.7977, 0.8101, 0.7977, 0.8101, 0.7977, 0.8101, 0.7977, 0.8101, 0.7977, 0.8101, 0.7977, 0.8101, 0.7977, 0.8101, 0.7977, 0.8101, 0.7977, 0.8101, 0.7977, 0.8101, 0.7977, 0.8101, 0.7977, 0.8101, 0.7977, 0.8101, 0.7977, 0.8101, 0.7977, 0.8101, 0.7977, 0.8101, 0.7977, 0.81, 0.7976, 0.81, 0.7976, 0.81, 0.7976, 0.81, 0.7976, 0.81, 0.7976, 0.81, 0.7976, 0.81, 0.7976, 0.81, 0.7976, 0.81, 0.7976, 0.81, 0.7976, 0.81, 0.7976, 0.81, 0.7976, 0.81, 0.7976, 0.81, 0.7976, 0.81, 0.7976, 0.81, 0.7976, 0.81, 0.7975, 0.81, 0.7975, 0.81, 0.7975, 0.81, 0.7975, 0.81, 0.7975, 0.81, 0.7975, 0.81, 0.7975, 0.81, 0.7975, 0.81, 0.7976, 0.81, 0.7976, 0.81, 0.7976, 0.81, 0.7976, 0.81, 0.7976, 0.81, 0.7976, 0.81, 0.7976, 0.81, 0.7976, 0.81, 0.7976, 0.81, 0.7976, 0.81, 0.7976, 0.81, 0.7976, 0.81, 0.7976, 0.81, 0.7976, 0.81, 0.7976, 0.81, 0.7976, 0.81, 0.7976, 0.81, 0.7976, 0.81, 0.7976, 0.81, 0.7976, 0.81, 0.7976, 0.81, 0.7976, 0.81, 0.7976, 0.81, 0.7976, 0.81, 0.7976, 0.81, 0.7976, 0.81, 0.7976, 0.81, 0.7976, 0.81, 0.7976, 0.81, 0.7976, 0.81, 0.7976, 0.81, 0.7976, 0.81, 0.7977, 0.81, 0.7977, 0.81, 0.7976, 0.81, 0.7976, 0.81, 0.7977, 0.81, 0.7977, 0.81, 0.7976, 0.81, 0.7976, 0.81, 0.7977, 0.81, 0.7977, 0.81, 0.7977, 0.81, 0.7977, 0.81, 0.7977, 0.81, 0.7977, 0.81, 0.7977, 0.81, 0.7977, 0.81, 0.7977, 0.81, 0.7977, 0.81, 0.7977, 0.81, 0.7977, 0.81, 0.7977, 0.81, 0.7977, 0.81, 0.7977, 0.81, 0.7977, 0.81, 0.7977, 0.81, 0.7977, 0.81, 0.7977, 0.81, 0.7977, 0.81, 0.7977, 0.81, 0.7977, 0.81, 0.7977, 0.81, 0.7977, 0.81, 0.7976, 0.81, 0.7976, 0.81, 0.7976, 0.81, 0.7976, 0.81, 0.7976, 0.81, 0.7976, 0.81, 0.7976, 0.81, 0.7976, 0.81, 0.7976, 0.81, 0.7976, 0.81, 0.7976, 0.81, 0.7976, 0.81, 0.7976, 0.81, 0.7976, 0.81, 0.7976, 0.81, 0.7976, 0.81, 0.7975, 0.81, 0.7975, 0.81, 0.7975, 0.81, 0.7975, 0.81, 0.7975, 0.81, 0.7975, 0.81, 0.7975, 0.81, 0.7975, 0.81, 0.7976, 0.81, 0.7976, 0.81, 0.7976, 0.81, 0.7976, 0.81, 0.7976, 0.81, 0.7976, 0.81, 0.7976, 0.81, 0.7976, 0.81, 0.7976, 0.81, 0.7976, 0.81, 0.7976, 0.81, 0.7976, 0.81, 0.7976, 0.81, 0.7976, 0.81, 0.7976, 0.81, 0.7976, 0.81, 0.7976, 0.81, 0.7976, 0.81, 0.7976, 0.81, 0.7976, 0.81, 0.7976, 0.81, 0.7976, 0.81, 0.7976, 0.81, 0.7976, 0.81, 0.7976, 0.81, 0.7976, 0.81, 0.7976, 0.81, 0.7976, 0.81, 0.7976, 0.81, 0.7976, 0.81, 0.7976, 0.81, 0.7976, 0.81, 0.7977, 0.81, 0.7977, 0.81, 0.7976, 0.81, 0.7976, 0.81, 0.7977, 0.81, 0.7977, 0.81, 0.7976, 0.81, 0.7976, 0.81, 0.7977, 0.81, 0.7977, 0.81, 0.7977, 0.81, 0.7977, 0.81, 0.7977, 0.81, 0.7977, 0.81, 0.7977, 0.81, 0.7977, 0.81, 0.7977, 0.81, 0.7977, 0.81, 0.7977, 0.81, 0.7977, 0.81, 0.7977, 0.81, 0.7977, 0.81, 0.7977, 0.81, 0.7977, 0.81, 0.7977, 0.81, 0.7977, 0.81, 0.7977, 0.81, 0.7977, 0.81, 0.7977, 0.81, 0.7977, 0.81, 0.7977, 0.81, 0.7977, 0.81, 0.7976, 0.81, 0.7976, 0.81, 0.7976, 0.81, 0.7976, 0.81, 0.7976, 0.81, 0.7976, 0.81, 0.7976, 0.81, 0.7976, 0.81, 0.7976, 0.81, 0.7976, 0.81, 0.7976, 0.81, 0.7976, 0.81, 0.7976, 0.81, 0.7976, 0.81, 0.7976, 0.81, 0.7976, 0.81, 0.7975, 0.81, 0.7975, 0.81, 0.7975, 0.81, 0.7975, 0.81, 0.7975, 0.81, 0.7975, 0.81, 0.7975, 0.81, 0.7975, 0.81, 0.7976, 0.81, 0.7976, 0.81, 0.7976, 0.81, 0.7976, 0.81, 0.7976, 0.81, 0.7976, 0.81, 0.7976, 0.81, 0.7976, 0.81, 0.7976, 0.81, 0.7976, 0.81, 0.7976, 0.81, 0.7976, 0.81, 0.7976, 0.81, 0.7976, 0.81, 0.7976, 0.81, 0.7976, 0.81, 0.7976, 0.81, 0.7976, 0.81, 0.7976, 0.81, 0.7976, 0.81, 0.7976, 0.81, 0.7976, 0.81, 0.7976, 0.81, 0.7976, 0.81, 0.7976, 0.81, 0.7976, 0.81, 0.7976, 0.81, 0.7976, 0.81, 0.7976, 0.81, 0.7976, 0.81, 0.7976, 0.81, 0.7976, 0.81, 0.7977, 0.81, 0.7977, 0.81, 0.7976, 0.81, 0.7976, 0.81, 0.7977, 0.81, 0.7977, 0.81, 0.7976, 0.81, 0.7976, 0.81, 0.7977, 0.81, 0.7977, 0.81, 0.7977, 0.81, 0.7977, 0.81, 0.7977, 0.81, 0.7977, 0.81, 0.7977, 0.81, 0.7977, 0.81, 0.7977, 0.81, 0.7977, 0.81, 0.7977, 0.81, 0.7977, 0.81, 0.7977, 0.81, 0.7977, 0.81, 0.7977, 0.81, 0.7977, 0.81, 0.7977, 0.81, 0.7977, 0.81, 0.7977, 0.81, 0.7977, 0.81, 0.7977, 0.81, 0.7977, 0.81, 0.7977, 0.81, 0.7977, 0.81, 0.7976, 0.81, 0.7976, 0.81, 0.7976, 0.81, 0.7976, 0.81, 0.7976, 0.8099, 0.7976, 0.8099, 0.7976, 0.81, 0.7976, 0.81, 0.7976, 0.81, 0.7976, 0.81, 0.7976, 0.81, 0.7976, 0.81, 0.7976, 0.8099, 0.7976, 0.8099, 0.7976, 0.81, 0.7976, 0.81, 0.7975, 0.81, 0.7975, 0.81, 0.7975, 0.81, 0.7975, 0.81, 0.7975, 0.8099, 0.7975, 0.8099, 0.7975, 0.81, 0.7975, 0.81, 0.7976, 0.81, 0.7976, 0.81, 0.7976, 0.81, 0.7976, 0.81, 0.7976, 0.8099, 0.7976, 0.8099, 0.7976, 0.81, 0.7976, 0.81, 0.7976, 0.81, 0.7976, 0.81, 0.7976, 0.81, 0.7976, 0.81, 0.7976, 0.8099, 0.7976, 0.8099, 0.7976, 0.81, 0.7976, 0.81, 0.7976, 0.81, 0.7976, 0.81, 0.7976, 0.81, 0.7976, 0.81, 0.7976, 0.8099, 0.7976, 0.8099, 0.7976, 0.81, 0.7976, 0.81, 0.7976, 0.81, 0.7976, 0.81, 0.7976, 0.81, 0.7976, 0.81, 0.7976, 0.8099, 0.7976, 0.8099, 0.7976, 0.81, 0.7976, 0.81, 0.7977, 0.81, 0.7977, 0.81, 0.7976, 0.81, 0.7976, 0.81, 0.7977, 0.8099, 0.7977, 0.8099, 0.7976, 0.81, 0.7976, 0.81, 0.7977, 0.81, 0.7977, 0.81, 0.7977, 0.81, 0.7977, 0.81, 0.7977, 0.8099, 0.7977, 0.8099, 0.7977, 0.81, 0.7977, 0.81, 0.7977, 0.81, 0.7977, 0.81, 0.7977, 0.81, 0.7977, 0.81, 0.7977, 0.8099, 0.7977, 0.8099, 0.7977, 0.81, 0.7977, 0.81, 0.7977, 0.81, 0.7977, 0.81, 0.7977, 0.81, 0.7977, 0.81, 0.7977, 0.8099, 0.7977, 0.8099, 0.7977, 0.81, 0.7977, 0.81, 0.7976, 0.8099, 0.7976, 0.8099, 0.7976, 0.81, 0.7976, 0.81, 0.7976, 0.8099, 0.7976, 0.8099, 0.7976, 0.81, 0.7976, 0.81, 0.7976, 0.81, 0.7976, 0.81, 0.7976, 0.81, 0.7976, 0.81, 0.7976, 0.81, 0.7976, 0.81, 0.7976, 0.81, 0.7976, 0.81, 0.7976, 0.81, 0.7976, 0.81, 0.7976, 0.81, 0.7976, 0.81, 0.7976, 0.81, 0.7976, 0.81, 0.7976, 0.81, 0.7976, 0.81, 0.7976, 0.81, 0.7976, 0.81, 0.7976, 0.81, 0.7976, 0.81, 0.7976, 0.81, 0.7976, 0.81, 0.7976, 0.81, 0.7976, 0.81, 0.7976, 0.81, 0.7976, 0.81, 0.7976, 0.81, 0.7976, 0.81, 0.7976, 0.81, 0.7976, 0.81, 0.7976, 0.81, 0.7976, 0.81, 0.7976, 0.81, 0.7976, 0.81, 0.7976, 0.81, 0.7976, 0.81, 0.7976, 0.81, 0.7976, 0.81, 0.7976, 0.81, 0.7976, 0.81, 0.7976, 0.81, 0.7976, 0.81, 0.7976, 0.81, 0.7976, 0.81, 0.7976, 0.81, 0.7976, 0.81, 0.7976, 0.81, 0.7976, 0.81, 0.7976, 0.81, 0.7976, 0.81, 0.7976, 0.81, 0.7976, 0.81, 0.7976, 0.81, 0.7976, 0.81, 0.7976, 0.81, 0.7976, 0.8101, 0.7976, 0.8101, 0.7976, 0.8101, 0.7976, 0.8101, 0.7976, 0.8101, 0.7976, 0.8101, 0.7976, 0.8101, 0.7976, 0.8101, 0.7976, 0.8101, 0.7976, 0.8101, 0.7976, 0.8101, 0.7976, 0.8101, 0.7976, 0.8101, 0.7976, 0.8101, 0.7976, 0.8101, 0.7976, 0.8101, 0.7976, 0.8101, 0.7976, 0.8101, 0.7976, 0.8101, 0.7976, 0.8101, 0.7976, 0.8101, 0.7976, 0.8101, 0.7976, 0.8101, 0.7976, 0.8101, 0.7976, 0.8101, 0.7976, 0.8101, 0.7976, 0.8101, 0.7976, 0.8101, 0.7976, 0.8101, 0.7976, 0.8101, 0.7976, 0.8101, 0.7976, 0.8101, 0.7976, 0.8101, 0.7976, 0.8101, 0.7976, 0.8101, 0.7976, 0.8101, 0.7976, 0.8101, 0.7976, 0.8101, 0.7976, 0.8101, 0.7976, 0.8101, 0.7976, 0.8101, 0.7976, 0.8101, 0.7976, 0.8101, 0.7976, 0.8101, 0.7976, 0.8101, 0.7976, 0.8101, 0.7976, 0.8101, 0.7976, 0.8101, 0.7976, 0.8101, 0.7976, 0.8101, 0.7976, 0.8101, 0.7976, 0.8101, 0.7976, 0.8101, 0.7976, 0.8101, 0.7976, 0.8101, 0.7976, 0.8101, 0.7976, 0.8101, 0.7976, 0.8101, 0.7976, 0.8101, 0.7976, 0.8101, 0.7976, 0.8101, 0.7976, 0.8101, 0.7976, 0.8101, 0.7976, 0.8101, 0.7976, 0.81, 0.7976, 0.81, 0.7976, 0.81, 0.7976, 0.81, 0.7976, 0.81, 0.7976, 0.81, 0.7976, 0.81, 0.7976, 0.81, 0.7976, 0.8101, 0.7976, 0.81, 0.7976, 0.81, 0.7976, 0.8101, 0.7976, 0.8101, 0.7976, 0.81, 0.7976, 0.81, 0.7976, 0.8101, 0.7976, 0.8099, 0.7976, 0.8099, 0.7976, 0.8099, 0.7976, 0.8099, 0.7976, 0.8099, 0.7976, 0.8099, 0.7976, 0.8099, 0.7976, 0.8099, 0.7976, 0.81, 0.7976, 0.81, 0.7976, 0.81, 0.7976, 0.81, 0.7976, 0.81, 0.7976, 0.81, 0.7976, 0.81, 0.7976, 0.81, 0.7976, 0.81, 0.7976, 0.81, 0.7976, 0.81, 0.7976, 0.81, 0.7976, 0.81, 0.7976, 0.81, 0.7976, 0.81, 0.7976, 0.81, 0.7976, 0.81, 0.7976, 0.81, 0.7976, 0.81, 0.7976, 0.81, 0.7976, 0.81, 0.7976, 0.81, 0.7976, 0.81, 0.7976, 0.81, 0.7976, 0.81, 0.7976, 0.81, 0.7976, 0.81, 0.7976, 0.81, 0.7976, 0.81, 0.7976, 0.81, 0.7976, 0.81, 0.7976, 0.81, 0.7976, 0.8101, 0.7976, 0.8101, 0.7976, 0.8101, 0.7976, 0.8101, 0.7976, 0.8101, 0.7976, 0.8101, 0.7976, 0.8101, 0.7976, 0.8101, 0.7976, 0.8101, 0.7976, 0.8101, 0.7976, 0.8101, 0.7976, 0.8101, 0.7976, 0.8101, 0.7976, 0.8101, 0.7976, 0.8101, 0.7976, 0.8101, 0.7976, 0.8101, 0.7976, 0.8101, 0.7976, 0.8101, 0.7976, 0.8101, 0.7976, 0.8101, 0.7976, 0.8101, 0.7976, 0.8101, 0.7976, 0.8101, 0.7976, 0.8101, 0.7976, 0.8101, 0.7976, 0.8101, 0.7976, 0.8101, 0.7976, 0.8101, 0.7976, 0.8101, 0.7976, 0.8101, 0.7976, 0.8101, 0.7976, 0.81, 0.7976, 0.8099, 0.7976, 0.8099, 0.7976, 0.81, 0.7976, 0.81, 0.7976, 0.8099, 0.7976, 0.8099, 0.7976, 0.81, 0.7976, 0.81, 0.7976, 0.81, 0.7976, 0.81, 0.7976, 0.81, 0.7976, 0.81, 0.7976, 0.81, 0.7976, 0.81, 0.7976, 0.81, 0.7976, 0.81, 0.7976, 0.81, 0.7976, 0.81, 0.7976, 0.81, 0.7976, 0.81, 0.7976, 0.81, 0.7976, 0.81, 0.7976, 0.81, 0.7976, 0.81, 0.7976, 0.81, 0.7976, 0.81, 0.7976, 0.81, 0.7976, 0.81, 0.7976, 0.81, 0.7976, 0.81, 0.7976, 0.81, 0.7976, 0.81, 0.7976, 0.81, 0.7976, 0.81, 0.7976, 0.81, 0.7976, 0.81, 0.7976, 0.81, 0.7976, 0.81, 0.7976, 0.81, 0.7976, 0.81, 0.7976, 0.81, 0.7976, 0.81, 0.7976, 0.81, 0.7976, 0.81, 0.7976, 0.81, 0.7976, 0.81, 0.7976, 0.81, 0.7976, 0.81, 0.7976, 0.81, 0.7976, 0.81, 0.7976, 0.81, 0.7976, 0.81, 0.7976, 0.81, 0.7976, 0.81, 0.7976, 0.81, 0.7976, 0.81, 0.7976, 0.81, 0.7976, 0.81, 0.7976, 0.81, 0.7976, 0.81, 0.7976, 0.81, 0.7976, 0.81, 0.7976, 0.81, 0.7976, 0.8101, 0.7976, 0.8101, 0.7976, 0.8101, 0.7976, 0.8101, 0.7976, 0.8101, 0.7976, 0.8101, 0.7976, 0.8101, 0.7976, 0.8101, 0.7976, 0.8101, 0.7976, 0.8101, 0.7976, 0.8101, 0.7976, 0.8101, 0.7976, 0.8101, 0.7976, 0.8101, 0.7976, 0.8101, 0.7976, 0.8101, 0.7976, 0.8101, 0.7976, 0.8101, 0.7976, 0.8101, 0.7976, 0.8101, 0.7976, 0.8101, 0.7976, 0.8101, 0.7976, 0.8101, 0.7976, 0.8101, 0.7976, 0.8101, 0.7976, 0.8101, 0.7976, 0.8101, 0.7976, 0.8101, 0.7976, 0.8101, 0.7976, 0.8101, 0.7976, 0.8101, 0.7976, 0.8101, 0.7976, 0.8101, 0.7976, 0.8101, 0.7976, 0.8101, 0.7976, 0.8101, 0.7976, 0.8101, 0.7976, 0.8101, 0.7976, 0.8101, 0.7976, 0.8101, 0.7976, 0.8101, 0.7976, 0.8101, 0.7976, 0.8101, 0.7976, 0.8101, 0.7976, 0.8101, 0.7976, 0.8101, 0.7976, 0.8101, 0.7976, 0.8101, 0.7976, 0.8101, 0.7976, 0.8101, 0.7976, 0.8101, 0.7976, 0.8101, 0.7976, 0.8101, 0.7976, 0.8101, 0.7976, 0.8101, 0.7976, 0.8101, 0.7976, 0.8101, 0.7976, 0.8101, 0.7976, 0.8101, 0.7976, 0.8101, 0.7976, 0.8101, 0.7976, 0.8101, 0.7976, 0.8101, 0.7976, 0.8101, 0.7976, 0.81, 0.7976, 0.81, 0.7976, 0.81, 0.7976, 0.81, 0.7976, 0.81, 0.7976, 0.81, 0.7976, 0.81, 0.7976, 0.81, 0.7976, 0.8101, 0.7976, 0.81, 0.7976, 0.81, 0.7976, 0.8101, 0.7976, 0.8101, 0.7976, 0.81, 0.7976, 0.81, 0.7976, 0.8101, 0.7976, 0.8099, 0.7976, 0.8099, 0.7976, 0.8099, 0.7976, 0.8099, 0.7976, 0.8099, 0.7976, 0.8099, 0.7976, 0.8099, 0.7976, 0.8099, 0.7976, 0.81, 0.7976, 0.81, 0.7976, 0.81, 0.7976, 0.81, 0.7976, 0.81, 0.7976, 0.81, 0.7976, 0.81, 0.7976, 0.81, 0.7976, 0.81, 0.7976, 0.81, 0.7976, 0.81, 0.7976, 0.81, 0.7976, 0.81, 0.7976, 0.81, 0.7976, 0.81, 0.7976, 0.81, 0.7976, 0.81, 0.7976, 0.81, 0.7976, 0.81, 0.7976, 0.81, 0.7976, 0.81, 0.7976, 0.81, 0.7976, 0.81, 0.7976, 0.81, 0.7976, 0.81, 0.7976, 0.81, 0.7976, 0.81, 0.7976, 0.81, 0.7976, 0.81, 0.7976, 0.81, 0.7976, 0.81, 0.7976, 0.81, 0.7976, 0.8101, 0.7976, 0.8101, 0.7976, 0.8101, 0.7976, 0.8101, 0.7976, 0.8101, 0.7976, 0.8101, 0.7976, 0.8101, 0.7976, 0.8101, 0.7976, 0.8101, 0.7976, 0.8101, 0.7976, 0.8101, 0.7976, 0.8101, 0.7976, 0.8101, 0.7976, 0.8101, 0.7976, 0.8101, 0.7976, 0.8101, 0.7976, 0.8101, 0.7976, 0.8101, 0.7976, 0.8101, 0.7976, 0.8101, 0.7976, 0.8101, 0.7976, 0.8101, 0.7976, 0.8101, 0.7976, 0.8101, 0.7976, 0.8101, 0.7976, 0.8101, 0.7976, 0.8101, 0.7976, 0.8101, 0.7976, 0.8101, 0.7976, 0.8101, 0.7976, 0.8101, 0.7976, 0.8101, 0.7976, 0.81, 0.7976, 0.8099, 0.7976, 0.8099, 0.7976, 0.81, 0.7976, 0.81, 0.7976, 0.8099, 0.7976, 0.8099, 0.7976, 0.81, 0.7976, 0.81, 0.7976, 0.81, 0.7976, 0.81, 0.7976, 0.81, 0.7976, 0.81, 0.7976, 0.81, 0.7976, 0.81, 0.7976, 0.81, 0.7976, 0.81, 0.7976, 0.81, 0.7976, 0.81, 0.7976, 0.81, 0.7976, 0.81, 0.7976, 0.81, 0.7976, 0.81, 0.7976, 0.81, 0.7976, 0.81, 0.7976, 0.81, 0.7976, 0.81, 0.7976, 0.81, 0.7976, 0.81, 0.7976, 0.81, 0.7976, 0.81, 0.7976, 0.81, 0.7976, 0.81, 0.7976, 0.81, 0.7976, 0.81, 0.7976, 0.81, 0.7976, 0.81, 0.7976, 0.81, 0.7976, 0.81, 0.7976, 0.81, 0.7976, 0.81, 0.7976, 0.81, 0.7976, 0.81, 0.7976, 0.81, 0.7976, 0.81, 0.7976, 0.81, 0.7976, 0.81, 0.7976, 0.81, 0.7976, 0.81, 0.7976, 0.81, 0.7976, 0.81, 0.7976, 0.81, 0.7976, 0.81, 0.7976, 0.81, 0.7976, 0.81, 0.7976, 0.81, 0.7976, 0.81, 0.7976, 0.81, 0.7976, 0.81, 0.7976, 0.81, 0.7976, 0.81, 0.7976, 0.81, 0.7976, 0.81, 0.7976, 0.81, 0.7976, 0.8101, 0.7976, 0.8101, 0.7976, 0.8101, 0.7976, 0.8101, 0.7976, 0.8101, 0.7976, 0.8101, 0.7976, 0.8101, 0.7976, 0.8101, 0.7976, 0.8101, 0.7976, 0.8101, 0.7976, 0.8101, 0.7976, 0.8101, 0.7976, 0.8101, 0.7976, 0.8101, 0.7976, 0.8101, 0.7976, 0.8101, 0.7976, 0.8101, 0.7976, 0.8101, 0.7976, 0.8101, 0.7976, 0.8101, 0.7976, 0.8101, 0.7976, 0.8101, 0.7976, 0.8101, 0.7976, 0.8101, 0.7976, 0.8101, 0.7976, 0.8101, 0.7976, 0.8101, 0.7976, 0.8101, 0.7976, 0.8101, 0.7976, 0.8101, 0.7976, 0.8101, 0.7976, 0.8101, 0.7976, 0.8101, 0.7976, 0.8101, 0.7976, 0.8101, 0.7976, 0.8101, 0.7976, 0.8101, 0.7976, 0.8101, 0.7976, 0.8101, 0.7976, 0.8101, 0.7976, 0.8101, 0.7976, 0.8101, 0.7976, 0.8101, 0.7976, 0.8101, 0.7976, 0.8101, 0.7976, 0.8101, 0.7976, 0.8101, 0.7976, 0.8101, 0.7976, 0.8101, 0.7976, 0.8101, 0.7976, 0.8101, 0.7976, 0.8101, 0.7976, 0.8101, 0.7976, 0.8101, 0.7976, 0.8101, 0.7976, 0.8101, 0.7976, 0.8101, 0.7976, 0.8101, 0.7976, 0.8101, 0.7976, 0.8101, 0.7976, 0.8101, 0.7976, 0.8101, 0.7976, 0.8101, 0.7976, 0.8101, 0.7976, 0.81, 0.7976, 0.81, 0.7976, 0.81, 0.7976, 0.81, 0.7976, 0.81, 0.7976, 0.81, 0.7976, 0.81, 0.7976, 0.81, 0.7976, 0.8101, 0.7976, 0.81, 0.7976, 0.81, 0.7976, 0.8101, 0.7976, 0.8101, 0.7976, 0.81, 0.7976, 0.81, 0.7976, 0.8101, 0.7976, 0.8099, 0.7976, 0.8099, 0.7976, 0.8099, 0.7976, 0.8099, 0.7976, 0.8099, 0.7976, 0.8099, 0.7976, 0.8099, 0.7976, 0.8099, 0.7976, 0.81, 0.7976, 0.81, 0.7976, 0.81, 0.7976, 0.81, 0.7976, 0.81, 0.7976, 0.81, 0.7976, 0.81, 0.7976, 0.81, 0.7976, 0.81, 0.7976, 0.81, 0.7976, 0.81, 0.7976, 0.81, 0.7976, 0.81, 0.7976, 0.81, 0.7976, 0.81, 0.7976, 0.81, 0.7976, 0.81, 0.7976, 0.81, 0.7976, 0.81, 0.7976, 0.81, 0.7976, 0.81, 0.7976, 0.81, 0.7976, 0.81, 0.7976, 0.81, 0.7976, 0.81, 0.7976, 0.81, 0.7976, 0.81, 0.7976, 0.81, 0.7976, 0.81, 0.7976, 0.81, 0.7976, 0.81, 0.7976, 0.81, 0.7976, 0.8101, 0.7976, 0.8101, 0.7976, 0.8101, 0.7976, 0.8101, 0.7976, 0.8101, 0.7976, 0.8101, 0.7976, 0.8101, 0.7976, 0.8101, 0.7976, 0.8101, 0.7976, 0.8101, 0.7976, 0.8101, 0.7976, 0.8101, 0.7976, 0.8101, 0.7976, 0.8101, 0.7976, 0.8101, 0.7976, 0.8101, 0.7976, 0.8101, 0.7976, 0.8101, 0.7976, 0.8101, 0.7976, 0.8101, 0.7976, 0.8101, 0.7976, 0.8101, 0.7976, 0.8101, 0.7976, 0.8101, 0.7976, 0.8101, 0.7976, 0.8101, 0.7976, 0.8101, 0.7976, 0.8101, 0.7976, 0.8101, 0.7976, 0.8101, 0.7976, 0.8101, 0.7976, 0.8101, 0.7976, 0.81, 0.7976, 0.8099, 0.7976, 0.8099, 0.7976, 0.81, 0.7976, 0.81, 0.7976, 0.8099, 0.7976, 0.8099, 0.7975, 0.81, 0.7975, 0.81, 0.7976, 0.81, 0.7976, 0.81, 0.7976, 0.81, 0.7976, 0.81, 0.7976, 0.81, 0.7976, 0.81, 0.7975, 0.81, 0.7975, 0.81, 0.7976, 0.81, 0.7976, 0.81, 0.7976, 0.81, 0.7976, 0.81, 0.7976, 0.81, 0.7976, 0.81, 0.7975, 0.81, 0.7975, 0.81, 0.7976, 0.81, 0.7976, 0.81, 0.7976, 0.81, 0.7976, 0.81, 0.7976, 0.81, 0.7976, 0.81, 0.7975, 0.81, 0.7975, 0.81, 0.7976, 0.81, 0.7976, 0.81, 0.7976, 0.81, 0.7976, 0.81, 0.7976, 0.81, 0.7976, 0.81, 0.7975, 0.81, 0.7975, 0.81, 0.7976, 0.81, 0.7976, 0.81, 0.7976, 0.81, 0.7976, 0.81, 0.7976, 0.81, 0.7976, 0.81, 0.7975, 0.81, 0.7975, 0.81, 0.7976, 0.81, 0.7976, 0.81, 0.7976, 0.81, 0.7976, 0.81, 0.7976, 0.81, 0.7976, 0.81, 0.7975, 0.81, 0.7975, 0.81, 0.7976, 0.81, 0.7976, 0.81, 0.7976, 0.81, 0.7976, 0.81, 0.7976, 0.81, 0.7976, 0.81, 0.7975, 0.81, 0.7975, 0.8101, 0.7976, 0.8101, 0.7976, 0.8101, 0.7976, 0.8101, 0.7976, 0.8101, 0.7976, 0.8101, 0.7976, 0.8101, 0.7975, 0.8101, 0.7975, 0.8101, 0.7976, 0.8101, 0.7976, 0.8101, 0.7976, 0.8101, 0.7976, 0.8101, 0.7976, 0.8101, 0.7976, 0.8101, 0.7975, 0.8101, 0.7975, 0.8101, 0.7976, 0.8101, 0.7976, 0.8101, 0.7976, 0.8101, 0.7976, 0.8101, 0.7976, 0.8101, 0.7976, 0.8101, 0.7975, 0.8101, 0.7975, 0.8101, 0.7976, 0.8101, 0.7976, 0.8101, 0.7976, 0.8101, 0.7976, 0.8101, 0.7976, 0.8101, 0.7976, 0.8101, 0.7975, 0.8101, 0.7975, 0.8101, 0.7976, 0.8101, 0.7976, 0.8101, 0.7976, 0.8101, 0.7976, 0.8101, 0.7976, 0.8101, 0.7976, 0.8101, 0.7975, 0.8101, 0.7975, 0.8101, 0.7976, 0.8101, 0.7976, 0.8101, 0.7976, 0.8101, 0.7976, 0.8101, 0.7976, 0.8101, 0.7976, 0.8101, 0.7975, 0.8101, 0.7975, 0.8101, 0.7976, 0.8101, 0.7976, 0.8101, 0.7976, 0.8101, 0.7976, 0.8101, 0.7976, 0.8101, 0.7976, 0.8101, 0.7975, 0.8101, 0.7975, 0.8101, 0.7976, 0.8101, 0.7976, 0.8101, 0.7976, 0.8101, 0.7976, 0.8101, 0.7976, 0.8101, 0.7976, 0.8101, 0.7975, 0.8101, 0.7975, 0.81, 0.7976, 0.81, 0.7976, 0.81, 0.7976, 0.81, 0.7976, 0.81, 0.7976, 0.81, 0.7976, 0.81, 0.7975, 0.81, 0.7975, 0.8101, 0.7976, 0.81, 0.7976, 0.81, 0.7976, 0.8101, 0.7976, 0.8101, 0.7976, 0.81, 0.7976, 0.81, 0.7975, 0.8101, 0.7975, 0.8099, 0.7976, 0.8099, 0.7976, 0.8099, 0.7976, 0.8099, 0.7976, 0.8099, 0.7976, 0.8099, 0.7976, 0.8099, 0.7975, 0.8099, 0.7975, 0.81, 0.7976, 0.81, 0.7976, 0.81, 0.7976, 0.81, 0.7976, 0.81, 0.7976, 0.81, 0.7976, 0.81, 0.7975, 0.81, 0.7975, 0.81, 0.7976, 0.81, 0.7976, 0.81, 0.7976, 0.81, 0.7976, 0.81, 0.7976, 0.81, 0.7976, 0.81, 0.7975, 0.81, 0.7975, 0.81, 0.7976, 0.81, 0.7976, 0.81, 0.7976, 0.81, 0.7976, 0.81, 0.7976, 0.81, 0.7976, 0.81, 0.7975, 0.81, 0.7975, 0.81, 0.7976, 0.81, 0.7976, 0.81, 0.7976, 0.81, 0.7976, 0.81, 0.7976, 0.81, 0.7976, 0.81, 0.7975, 0.81, 0.7975, 0.8101, 0.7976, 0.8101, 0.7976, 0.8101, 0.7976, 0.8101, 0.7976, 0.8101, 0.7976, 0.8101, 0.7976, 0.8101, 0.7975, 0.8101, 0.7975, 0.8101, 0.7976, 0.8101, 0.7976, 0.8101, 0.7976, 0.8101, 0.7976, 0.8101, 0.7976, 0.8101, 0.7976, 0.8101, 0.7975, 0.8101, 0.7975, 0.8101, 0.7976, 0.8101, 0.7976, 0.8101, 0.7976, 0.8101, 0.7976, 0.8101, 0.7976, 0.8101, 0.7976, 0.8101, 0.7975, 0.8101, 0.7975, 0.8101, 0.7976, 0.8101, 0.7976, 0.8101, 0.7976, 0.8101, 0.7976, 0.8101, 0.7976, 0.8101, 0.7976, 0.8101, 0.7975, 0.8101, 0.7975, 0.81, 0.7977, 0.8099, 0.7977, 0.8099, 0.7977, 0.81, 0.7977, 0.81, 0.7977, 0.8099, 0.7977, 0.8099, 0.7977, 0.81, 0.7977, 0.81, 0.7977, 0.81, 0.7977, 0.81, 0.7977, 0.81, 0.7977, 0.81, 0.7977, 0.81, 0.7977, 0.81, 0.7977, 0.81, 0.7977, 0.81, 0.7977, 0.81, 0.7977, 0.81, 0.7977, 0.81, 0.7977, 0.81, 0.7977, 0.81, 0.7977, 0.81, 0.7977, 0.81, 0.7977, 0.81, 0.7977, 0.81, 0.7977, 0.81, 0.7977, 0.81, 0.7977, 0.81, 0.7977, 0.81, 0.7977, 0.81, 0.7977, 0.81, 0.7977, 0.81, 0.7977, 0.81, 0.7977, 0.81, 0.7977, 0.81, 0.7977, 0.81, 0.7977, 0.81, 0.7977, 0.81, 0.7977, 0.81, 0.7977, 0.81, 0.7977, 0.81, 0.7977, 0.81, 0.7977, 0.81, 0.7977, 0.81, 0.7977, 0.81, 0.7977, 0.81, 0.7977, 0.81, 0.7977, 0.81, 0.7977, 0.81, 0.7977, 0.81, 0.7977, 0.81, 0.7977, 0.81, 0.7977, 0.81, 0.7977, 0.81, 0.7977, 0.81, 0.7977, 0.81, 0.7977, 0.81, 0.7977, 0.81, 0.7977, 0.81, 0.7977, 0.81, 0.7977, 0.81, 0.7977, 0.81, 0.7977, 0.81, 0.7977, 0.8101, 0.7977, 0.8101, 0.7977, 0.8101, 0.7977, 0.8101, 0.7977, 0.8101, 0.7977, 0.8101, 0.7977, 0.8101, 0.7977, 0.8101, 0.7977, 0.8101, 0.7977, 0.8101, 0.7977, 0.8101, 0.7977, 0.8101, 0.7977, 0.8101, 0.7977, 0.8101, 0.7977, 0.8101, 0.7977, 0.8101, 0.7977, 0.8101, 0.7977, 0.8101, 0.7977, 0.8101, 0.7977, 0.8101, 0.7977, 0.8101, 0.7977, 0.8101, 0.7977, 0.8101, 0.7977, 0.8101, 0.7977, 0.8101, 0.7977, 0.8101, 0.7977, 0.8101, 0.7977, 0.8101, 0.7977, 0.8101, 0.7977, 0.8101, 0.7977, 0.8101, 0.7977, 0.8101, 0.7977, 0.8101, 0.7977, 0.8101, 0.7977, 0.8101, 0.7977, 0.8101, 0.7977, 0.8101, 0.7977, 0.8101, 0.7977, 0.8101, 0.7977, 0.8101, 0.7977, 0.8101, 0.7977, 0.8101, 0.7977, 0.8101, 0.7977, 0.8101, 0.7977, 0.8101, 0.7977, 0.8101, 0.7977, 0.8101, 0.7977, 0.8101, 0.7977, 0.8101, 0.7977, 0.8101, 0.7977, 0.8101, 0.7977, 0.8101, 0.7977, 0.8101, 0.7977, 0.8101, 0.7977, 0.8101, 0.7977, 0.8101, 0.7977, 0.8101, 0.7977, 0.8101, 0.7977, 0.8101, 0.7977, 0.8101, 0.7977, 0.8101, 0.7977, 0.8101, 0.7977, 0.8101, 0.7977, 0.8101, 0.7977, 0.81, 0.7977, 0.81, 0.7977, 0.81, 0.7977, 0.81, 0.7977, 0.81, 0.7977, 0.81, 0.7977, 0.81, 0.7977, 0.81, 0.7977, 0.8101, 0.7977, 0.81, 0.7977, 0.81, 0.7977, 0.8101, 0.7977, 0.8101, 0.7977, 0.81, 0.7977, 0.81, 0.7977, 0.8101, 0.7977, 0.8099, 0.7977, 0.8099, 0.7977, 0.8099, 0.7977, 0.8099, 0.7977, 0.8099, 0.7977, 0.8099, 0.7977, 0.8099, 0.7977, 0.8099, 0.7977, 0.81, 0.7977, 0.81, 0.7977, 0.81, 0.7977, 0.81, 0.7977, 0.81, 0.7977, 0.81, 0.7977, 0.81, 0.7977, 0.81, 0.7977, 0.81, 0.7977, 0.81, 0.7977, 0.81, 0.7977, 0.81, 0.7977, 0.81, 0.7977, 0.81, 0.7977, 0.81, 0.7977, 0.81, 0.7977, 0.81, 0.7977, 0.81, 0.7977, 0.81, 0.7977, 0.81, 0.7977, 0.81, 0.7977, 0.81, 0.7977, 0.81, 0.7977, 0.81, 0.7977, 0.81, 0.7977, 0.81, 0.7977, 0.81, 0.7977, 0.81, 0.7977, 0.81, 0.7977, 0.81, 0.7977, 0.81, 0.7977, 0.81, 0.7977, 0.8101, 0.7977, 0.8101, 0.7977, 0.8101, 0.7977, 0.8101, 0.7977, 0.8101, 0.7977, 0.8101, 0.7977, 0.8101, 0.7977, 0.8101, 0.7977, 0.8101, 0.7977, 0.8101, 0.7977, 0.8101, 0.7977, 0.8101, 0.7977, 0.8101, 0.7977, 0.8101, 0.7977, 0.8101, 0.7977, 0.8101, 0.7977, 0.8101, 0.7977, 0.8101, 0.7977, 0.8101, 0.7977, 0.8101, 0.7977, 0.8101, 0.7977, 0.8101, 0.7977, 0.8101, 0.7977, 0.8101, 0.7977, 0.8101, 0.7977, 0.8101, 0.7977, 0.8101, 0.7977, 0.8101, 0.7977, 0.8101, 0.7977, 0.8101, 0.7977, 0.8101, 0.7977, 0.8101, 0.7977, 0.81, 0.7977, 0.8099, 0.7977, 0.8099, 0.7977, 0.81, 0.7977, 0.81, 0.7977, 0.8099, 0.7977, 0.8099, 0.7977, 0.81, 0.7977, 0.81, 0.7977, 0.81, 0.7977, 0.81, 0.7977, 0.81, 0.7977, 0.81, 0.7977, 0.81, 0.7977, 0.81, 0.7977, 0.81, 0.7977, 0.81, 0.7977, 0.81, 0.7977, 0.81, 0.7977, 0.81, 0.7977, 0.81, 0.7977, 0.81, 0.7977, 0.81, 0.7977, 0.81, 0.7977, 0.81, 0.7977, 0.81, 0.7977, 0.81, 0.7977, 0.81, 0.7977, 0.81, 0.7977, 0.81, 0.7977, 0.81, 0.7977, 0.81, 0.7977, 0.81, 0.7977, 0.81, 0.7977, 0.81, 0.7977, 0.81, 0.7977, 0.81, 0.7977, 0.81, 0.7977, 0.81, 0.7977, 0.81, 0.7977, 0.81, 0.7977, 0.81, 0.7977, 0.81, 0.7977, 0.81, 0.7977, 0.81, 0.7977, 0.81, 0.7977, 0.81, 0.7977, 0.81, 0.7977, 0.81, 0.7977, 0.81, 0.7977, 0.81, 0.7977, 0.81, 0.7977, 0.81, 0.7977, 0.81, 0.7977, 0.81, 0.7977, 0.81, 0.7977, 0.81, 0.7977, 0.81, 0.7977, 0.81, 0.7977, 0.81, 0.7977, 0.81, 0.7977, 0.81, 0.7977, 0.81, 0.7977, 0.81, 0.7977, 0.8101, 0.7977, 0.8101, 0.7977, 0.8101, 0.7977, 0.8101, 0.7977, 0.8101, 0.7977, 0.8101, 0.7977, 0.8101, 0.7977, 0.8101, 0.7977, 0.8101, 0.7977, 0.8101, 0.7977, 0.8101, 0.7977, 0.8101, 0.7977, 0.8101, 0.7977, 0.8101, 0.7977, 0.8101, 0.7977, 0.8101, 0.7977, 0.8101, 0.7977, 0.8101, 0.7977, 0.8101, 0.7977, 0.8101, 0.7977, 0.8101, 0.7977, 0.8101, 0.7977, 0.8101, 0.7977, 0.8101, 0.7977, 0.8101, 0.7977, 0.8101, 0.7977, 0.8101, 0.7977, 0.8101, 0.7977, 0.8101, 0.7977, 0.8101, 0.7977, 0.8101, 0.7977, 0.8101, 0.7977, 0.8101, 0.7977, 0.8101, 0.7977, 0.8101, 0.7977, 0.8101, 0.7977, 0.8101, 0.7977, 0.8101, 0.7977, 0.8101, 0.7977, 0.8101, 0.7977, 0.8101, 0.7977, 0.8101, 0.7977, 0.8101, 0.7977, 0.8101, 0.7977, 0.8101, 0.7977, 0.8101, 0.7977, 0.8101, 0.7977, 0.8101, 0.7977, 0.8101, 0.7977, 0.8101, 0.7977, 0.8101, 0.7977, 0.8101, 0.7977, 0.8101, 0.7977, 0.8101, 0.7977, 0.8101, 0.7977, 0.8101, 0.7977, 0.8101, 0.7977, 0.8101, 0.7977, 0.8101, 0.7977, 0.8101, 0.7977, 0.8101, 0.7977, 0.8101, 0.7977, 0.8101, 0.7977, 0.8101, 0.7977, 0.81, 0.7977, 0.81, 0.7977, 0.81, 0.7977, 0.81, 0.7977, 0.81, 0.7977, 0.81, 0.7977, 0.81, 0.7977, 0.81, 0.7977, 0.8101, 0.7977, 0.81, 0.7977, 0.81, 0.7977, 0.8101, 0.7977, 0.8101, 0.7977, 0.81, 0.7977, 0.81, 0.7977, 0.8101, 0.7977, 0.8099, 0.7977, 0.8099, 0.7977, 0.8099, 0.7977, 0.8099, 0.7977, 0.8099, 0.7977, 0.8099, 0.7977, 0.8099, 0.7977, 0.8099, 0.7977, 0.81, 0.7977, 0.81, 0.7977, 0.81, 0.7977, 0.81, 0.7977, 0.81, 0.7977, 0.81, 0.7977, 0.81, 0.7977, 0.81, 0.7977, 0.81, 0.7977, 0.81, 0.7977, 0.81, 0.7977, 0.81, 0.7977, 0.81, 0.7977, 0.81, 0.7977, 0.81, 0.7977, 0.81, 0.7977, 0.81, 0.7977, 0.81, 0.7977, 0.81, 0.7977, 0.81, 0.7977, 0.81, 0.7977, 0.81, 0.7977, 0.81, 0.7977, 0.81, 0.7977, 0.81, 0.7977, 0.81, 0.7977, 0.81, 0.7977, 0.81, 0.7977, 0.81, 0.7977, 0.81, 0.7977, 0.81, 0.7977, 0.81, 0.7977, 0.8101, 0.7977, 0.8101, 0.7977, 0.8101, 0.7977, 0.8101, 0.7977, 0.8101, 0.7977, 0.8101, 0.7977, 0.8101, 0.7977, 0.8101, 0.7977, 0.8101, 0.7977, 0.8101, 0.7977, 0.8101, 0.7977, 0.8101, 0.7977, 0.8101, 0.7977, 0.8101, 0.7977, 0.8101, 0.7977, 0.8101, 0.7977, 0.8101, 0.7977, 0.8101, 0.7977, 0.8101, 0.7977, 0.8101, 0.7977, 0.8101, 0.7977, 0.8101, 0.7977, 0.8101, 0.7977, 0.8101, 0.7977, 0.8101, 0.7977, 0.8101, 0.7977, 0.8101, 0.7977, 0.8101, 0.7977, 0.8101, 0.7977, 0.8101, 0.7977, 0.8101, 0.7977, 0.8101, 0.7977, 0.81, 0.7977, 0.8099, 0.7977, 0.8099, 0.7977, 0.81, 0.7977, 0.81, 0.7977, 0.8099, 0.7977, 0.8099, 0.7977, 0.81, 0.7977, 0.81, 0.7977, 0.81, 0.7977, 0.81, 0.7977, 0.81, 0.7977, 0.81, 0.7977, 0.81, 0.7977, 0.81, 0.7977, 0.81, 0.7977, 0.81, 0.7977, 0.81, 0.7977, 0.81, 0.7977, 0.81, 0.7977, 0.81, 0.7977, 0.81, 0.7977, 0.81, 0.7977, 0.81, 0.7977, 0.81, 0.7977, 0.81, 0.7977, 0.81, 0.7977, 0.81, 0.7977, 0.81, 0.7977, 0.81, 0.7977, 0.81, 0.7977, 0.81, 0.7977, 0.81, 0.7977, 0.81, 0.7977, 0.81, 0.7977, 0.81, 0.7977, 0.81, 0.7977, 0.81, 0.7977, 0.81, 0.7977, 0.81, 0.7977, 0.81, 0.7977, 0.81, 0.7977, 0.81, 0.7977, 0.81, 0.7977, 0.81, 0.7977, 0.81, 0.7977, 0.81, 0.7977, 0.81, 0.7977, 0.81, 0.7977, 0.81, 0.7977, 0.81, 0.7977, 0.81, 0.7977, 0.81, 0.7977, 0.81, 0.7977, 0.81, 0.7977, 0.81, 0.7977, 0.81, 0.7977, 0.81, 0.7977, 0.81, 0.7977, 0.81, 0.7977, 0.81, 0.7977, 0.81, 0.7977, 0.81, 0.7977, 0.81, 0.7977, 0.8101, 0.7977, 0.8101, 0.7977, 0.8101, 0.7977, 0.8101, 0.7977, 0.8101, 0.7977, 0.8101, 0.7977, 0.8101, 0.7977, 0.8101, 0.7977, 0.8101, 0.7977, 0.8101, 0.7977, 0.8101, 0.7977, 0.8101, 0.7977, 0.8101, 0.7977, 0.8101, 0.7977, 0.8101, 0.7977, 0.8101, 0.7977, 0.8101, 0.7977, 0.8101, 0.7977, 0.8101, 0.7977, 0.8101, 0.7977, 0.8101, 0.7977, 0.8101, 0.7977, 0.8101, 0.7977, 0.8101, 0.7977, 0.8101, 0.7977, 0.8101, 0.7977, 0.8101, 0.7977, 0.8101, 0.7977, 0.8101, 0.7977, 0.8101, 0.7977, 0.8101, 0.7977, 0.8101, 0.7977, 0.8101, 0.7977, 0.8101, 0.7977, 0.8101, 0.7977, 0.8101, 0.7977, 0.8101, 0.7977, 0.8101, 0.7977, 0.8101, 0.7977, 0.8101, 0.7977, 0.8101, 0.7977, 0.8101, 0.7977, 0.8101, 0.7977, 0.8101, 0.7977, 0.8101, 0.7977, 0.8101, 0.7977, 0.8101, 0.7977, 0.8101, 0.7977, 0.8101, 0.7977, 0.8101, 0.7977, 0.8101, 0.7977, 0.8101, 0.7977, 0.8101, 0.7977, 0.8101, 0.7977, 0.8101, 0.7977, 0.8101, 0.7977, 0.8101, 0.7977, 0.8101, 0.7977, 0.8101, 0.7977, 0.8101, 0.7977, 0.8101, 0.7977, 0.8101, 0.7977, 0.8101, 0.7977, 0.8101, 0.7977, 0.81, 0.7977, 0.81, 0.7977, 0.81, 0.7977, 0.81, 0.7977, 0.81, 0.7977, 0.81, 0.7977, 0.81, 0.7977, 0.81, 0.7977, 0.8101, 0.7977, 0.81, 0.7977, 0.81, 0.7977, 0.8101, 0.7977, 0.8101, 0.7977, 0.81, 0.7977, 0.81, 0.7977, 0.8101, 0.7977, 0.8099, 0.7977, 0.8099, 0.7977, 0.8099, 0.7977, 0.8099, 0.7977, 0.8099, 0.7977, 0.8099, 0.7977, 0.8099, 0.7977, 0.8099, 0.7977, 0.81, 0.7977, 0.81, 0.7977, 0.81, 0.7977, 0.81, 0.7977, 0.81, 0.7977, 0.81, 0.7977, 0.81, 0.7977, 0.81, 0.7977, 0.81, 0.7977, 0.81, 0.7977, 0.81, 0.7977, 0.81, 0.7977, 0.81, 0.7977, 0.81, 0.7977, 0.81, 0.7977, 0.81, 0.7977, 0.81, 0.7977, 0.81, 0.7977, 0.81, 0.7977, 0.81, 0.7977, 0.81, 0.7977, 0.81, 0.7977, 0.81, 0.7977, 0.81, 0.7977, 0.81, 0.7977, 0.81, 0.7977, 0.81, 0.7977, 0.81, 0.7977, 0.81, 0.7977, 0.81, 0.7977, 0.81, 0.7977, 0.81, 0.7977, 0.8101, 0.7977, 0.8101, 0.7977, 0.8101, 0.7977, 0.8101, 0.7977, 0.8101, 0.7977, 0.8101, 0.7977, 0.8101, 0.7977, 0.8101, 0.7977, 0.8101, 0.7977, 0.8101, 0.7977, 0.8101, 0.7977, 0.8101, 0.7977, 0.8101, 0.7977, 0.8101, 0.7977, 0.8101, 0.7977, 0.8101, 0.7977, 0.8101, 0.7977, 0.8101, 0.7977, 0.8101, 0.7977, 0.8101, 0.7977, 0.8101, 0.7977, 0.8101, 0.7977, 0.8101, 0.7977, 0.8101, 0.7977, 0.8101, 0.7977, 0.8101, 0.7977, 0.8101, 0.7977, 0.8101, 0.7977, 0.8101, 0.7977, 0.8101, 0.7977, 0.8101, 0.7977, 0.8101, 0.7977, 0.81, 0.7977, 0.8099, 0.7977, 0.8099, 0.7977, 0.81, 0.7977, 0.81, 0.7977, 0.8099, 0.7977, 0.8099, 0.7977, 0.81, 0.7977, 0.81, 0.7977, 0.81, 0.7977, 0.81, 0.7977, 0.81, 0.7977, 0.81, 0.7977, 0.81, 0.7977, 0.81, 0.7977, 0.81, 0.7977, 0.81, 0.7977, 0.81, 0.7977, 0.81, 0.7977, 0.81, 0.7977, 0.81, 0.7977, 0.81, 0.7977, 0.81, 0.7977, 0.81, 0.7977, 0.81, 0.7977, 0.81, 0.7977, 0.81, 0.7977, 0.81, 0.7977, 0.81, 0.7977, 0.81, 0.7977, 0.81, 0.7977, 0.81, 0.7977, 0.81, 0.7977, 0.81, 0.7977, 0.81, 0.7977, 0.81, 0.7977, 0.81, 0.7977, 0.81, 0.7977, 0.81, 0.7977, 0.81, 0.7977, 0.81, 0.7977, 0.81, 0.7977, 0.81, 0.7977, 0.81, 0.7977, 0.81, 0.7977, 0.81, 0.7977, 0.81, 0.7977, 0.81, 0.7977, 0.81, 0.7977, 0.81, 0.7977, 0.81, 0.7977, 0.81, 0.7977, 0.81, 0.7977, 0.81, 0.7977, 0.81, 0.7977, 0.81, 0.7977, 0.81, 0.7977, 0.81, 0.7977, 0.81, 0.7977, 0.81, 0.7977, 0.81, 0.7977, 0.81, 0.7977, 0.81, 0.7977, 0.81, 0.7977, 0.8101, 0.7977, 0.8101, 0.7977, 0.8101, 0.7977, 0.8101, 0.7977, 0.8101, 0.7977, 0.8101, 0.7977, 0.8101, 0.7977, 0.8101, 0.7977, 0.8101, 0.7977, 0.8101, 0.7977, 0.8101, 0.7977, 0.8101, 0.7977, 0.8101, 0.7977, 0.8101, 0.7977, 0.8101, 0.7977, 0.8101, 0.7977, 0.8101, 0.7977, 0.8101, 0.7977, 0.8101, 0.7977, 0.8101, 0.7977, 0.8101, 0.7977, 0.8101, 0.7977, 0.8101, 0.7977, 0.8101, 0.7977, 0.8101, 0.7977, 0.8101, 0.7977, 0.8101, 0.7977, 0.8101, 0.7977, 0.8101, 0.7977, 0.8101, 0.7977, 0.8101, 0.7977, 0.8101, 0.7977, 0.8101, 0.7977, 0.8101, 0.7977, 0.8101, 0.7977, 0.8101, 0.7977, 0.8101, 0.7977, 0.8101, 0.7977, 0.8101, 0.7977, 0.8101, 0.7977, 0.8101, 0.7977, 0.8101, 0.7977, 0.8101, 0.7977, 0.8101, 0.7977, 0.8101, 0.7977, 0.8101, 0.7977, 0.8101, 0.7977, 0.8101, 0.7977, 0.8101, 0.7977, 0.8101, 0.7977, 0.8101, 0.7977, 0.8101, 0.7977, 0.8101, 0.7977, 0.8101, 0.7977, 0.8101, 0.7977, 0.8101, 0.7977, 0.8101, 0.7977, 0.8101, 0.7977, 0.8101, 0.7977, 0.8101, 0.7977, 0.8101, 0.7977, 0.8101, 0.7977, 0.8101, 0.7977, 0.8101, 0.7977, 0.81, 0.7977, 0.81, 0.7977, 0.81, 0.7977, 0.81, 0.7977, 0.81, 0.7977, 0.81, 0.7977, 0.81, 0.7977, 0.81, 0.7977, 0.8101, 0.7977, 0.81, 0.7977, 0.81, 0.7977, 0.8101, 0.7977, 0.8101, 0.7977, 0.81, 0.7977, 0.81, 0.7977, 0.8101, 0.7977, 0.8099, 0.7977, 0.8099, 0.7977, 0.8099, 0.7977, 0.8099, 0.7977, 0.8099, 0.7977, 0.8099, 0.7977, 0.8099, 0.7977, 0.8099, 0.7977, 0.81, 0.7977, 0.81, 0.7977, 0.81, 0.7977, 0.81, 0.7977, 0.81, 0.7977, 0.81, 0.7977, 0.81, 0.7977, 0.81, 0.7977, 0.81, 0.7977, 0.81, 0.7977, 0.81, 0.7977, 0.81, 0.7977, 0.81, 0.7977, 0.81, 0.7977, 0.81, 0.7977, 0.81, 0.7977, 0.81, 0.7977, 0.81, 0.7977, 0.81, 0.7977, 0.81, 0.7977, 0.81, 0.7977, 0.81, 0.7977, 0.81, 0.7977, 0.81, 0.7977, 0.81, 0.7977, 0.81, 0.7977, 0.81, 0.7977, 0.81, 0.7977, 0.81, 0.7977, 0.81, 0.7977, 0.81, 0.7977, 0.81, 0.7977, 0.8101, 0.7977, 0.8101, 0.7977, 0.8101, 0.7977, 0.8101, 0.7977, 0.8101, 0.7977, 0.8101, 0.7977, 0.8101, 0.7977, 0.8101, 0.7977, 0.8101, 0.7977, 0.8101, 0.7977, 0.8101, 0.7977, 0.8101, 0.7977, 0.8101, 0.7977, 0.8101, 0.7977, 0.8101, 0.7977, 0.8101, 0.7977, 0.8101, 0.7977, 0.8101, 0.7977, 0.8101, 0.7977, 0.8101, 0.7977, 0.8101, 0.7977, 0.8101, 0.7977, 0.8101, 0.7977, 0.8101, 0.7977, 0.8101, 0.7977, 0.8101, 0.7977, 0.8101, 0.7977, 0.8101, 0.7977, 0.8101, 0.7977, 0.8101, 0.7977, 0.8101, 0.7977, 0.8101, 0.7977])
me_grid.materials.append(mat_material_004)
me_grid.use_remesh_fix_poles = True
me_grid.use_remesh_preserve_attributes = False
me_grid.use_mirror_vertex_groups = False
me_grid.update()

# ---- objects
ob_camera = bpy.data.objects.new('Camera', cam_camera)
ob_plane = bpy.data.objects.new('Plane', me_plane_002)
ob_plane_001 = bpy.data.objects.new('Plane.001', me_plane_003)
ob_grid = bpy.data.objects.new('Grid', me_grid)

# ---- transforms, parenting, visibility, modifiers, constraints
ob_camera.location = (7.359, -6.926, 4.958)
ob_camera.rotation_euler = (1.109, 0.0, 0.8149)
ob_camera.lock_rotations_4d = False
ob_camera.empty_display_type = 'ARROWS'
ob_camera.color = (0.0, 0.0, 0.0, 0.0)
ob_camera.display_type = 'WIRE'
ob_camera.lineart.crease_threshold = 0.0
ob_plane.location = (0.0, 0.0, 0.0)
ob_plane.lineart.crease_threshold = 0.0
ob_plane_001.location = (0.0, 0.0, 0.0)
ob_plane_001.lineart.crease_threshold = 0.0
ob_grid.location = (0.0, 0.0, -0.6971)
ob_grid.scale = (12.77, 12.77, 12.77)
ob_grid.lineart.crease_threshold = 0.0

# ---- collection membership
col_collection.objects.link(ob_camera)
col_collection.objects.link(ob_plane)
col_collection.objects.link(ob_plane_001)
col_collection.objects.link(ob_grid)

# ---- scene / render settings (as saved in the file)
scene.camera = ob_camera
scene.frame_start = 1; scene.frame_end = 250; scene.frame_set(137)
scene.render.engine = 'BLENDER_EEVEE_NEXT'
scene.cycles.use_denoising = False
scene.cycles.samples = 128
scene.cycles.sampling_pattern = 'TABULATED_SOBOL'
scene.cycles.use_adaptive_sampling = False
scene.cycles.use_light_tree = False
scene.view_settings.view_transform = 'Filmic'
bpy.context.view_layer.update()

# ---- added for rendering (the .blend has no usable light): sun
light_auto_sun = bpy.data.lights.new('AutoSun', 'SUN')
light_auto_sun.energy = 3.0
light_auto_sun.angle = 0.0523599
ob_auto_sun = bpy.data.objects.new('AutoSun', light_auto_sun)
scene.collection.objects.link(ob_auto_sun)
ob_auto_sun.rotation_euler = (0.872665, 0.174533, 0.523599)
bpy.context.view_layer.update()
